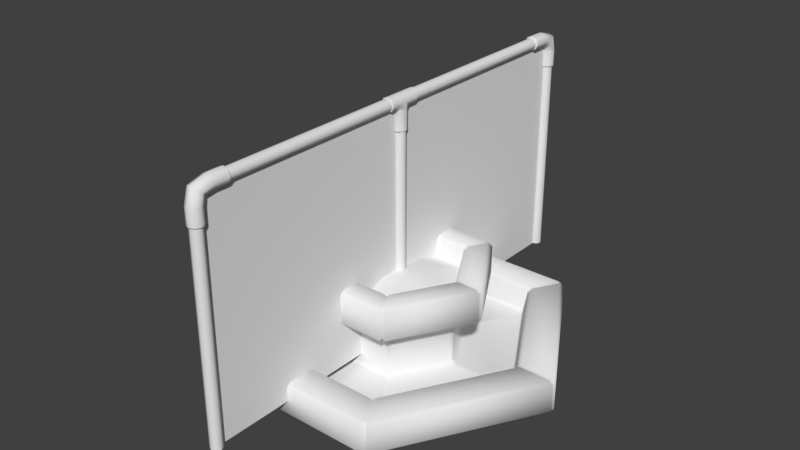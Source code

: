 # Source: fence.blend  (saved by Blender 2.79.0; exported with 4.5.12 LTS)
import bpy
from mathutils import Matrix  # noqa: F401  (used for matrix-valued properties, if any)

bpy.ops.wm.read_factory_settings(use_empty=True)
scene = bpy.context.scene
scene.name = 'Scene'

# ---- collections
col_collection_1 = bpy.data.collections.new('Collection 1'); scene.collection.children.link(col_collection_1)
col_collection_2 = bpy.data.collections.new('Collection 2'); scene.collection.children.link(col_collection_2)
col_collection_2.hide_render = True
col_collection_2.hide_viewport = True

# ---- materials (node trees are filled in below, after node groups)
mat_fencewire = bpy.data.materials.new('fencewire')
mat_fencewire.alpha_threshold = 0.0
mat_fencewire.use_transparent_shadow = False
mat_fencewire.roughness = 0.5
mat_fence = bpy.data.materials.new('fence')
mat_fence.alpha_threshold = 0.0
mat_fence.use_transparent_shadow = False
mat_fence.roughness = 0.5
mat_fountain = bpy.data.materials.new('fountain')
mat_fountain.alpha_threshold = 0.0
mat_fountain.use_transparent_shadow = False
mat_fountain.roughness = 0.5
mat_fountain.line_color = (0.0, 0.0, 0.0, 1.0)

# ---- material node trees

# ---- world
world_world = bpy.data.worlds.new('World'); scene.world = world_world
world_world.color = (0.05088, 0.05088, 0.05088)
world_world.use_sun_shadow = False
world_world.sun_shadow_jitter_overblur = 0.0
world_world.cycles.sampling_method = 'MANUAL'

# ---- meshes
me_cylinder_013 = bpy.data.meshes.new('Cylinder.013')
me_cylinder_013.from_pydata([(0.0, -8.0, -2.0), (-1.748e-07, 0.0, -2.0), (1.748e-07, -8.0, 2.0), (0.0, 0.0, 2.0), (-0.02823, 0.0, -2.0), (-0.02823, -8.0, -2.0), (-0.02823, 0.0, 2.0), (-0.02823, -8.0, 2.0)], [], [(0, 1, 3, 2), (4, 5, 7, 6)])
me_cylinder_013.polygons.foreach_set('use_smooth', [True] * 2)
_uv = me_cylinder_013.uv_layers.new(name='UVMap')
_uv.uv.foreach_set('vector', [0.7621, 0.7621, 0.04034, 0.7621, 0.04034, 0.04034, 0.7621, 0.04034, 0.7621, 0.7621, 0.04034, 0.7621, 0.04034, 0.04034, 0.7621, 0.04034])
me_cylinder_013.materials.append(mat_fencewire)
me_cylinder_013.use_remesh_preserve_volume = False
me_cylinder_013.use_remesh_preserve_attributes = False
me_cylinder_013.use_mirror_vertex_groups = False
me_cylinder_013.use_paint_bone_selection = False
me_cylinder_013.use_paint_mask = True
me_cylinder_013.update()
me_cylinder_002 = bpy.data.meshes.new('Cylinder.002')
me_cylinder_002.from_pydata([(0.0, 0.1, -2.0), (0.0, 0.1, 1.72), (0.07071, 0.07071, -2.0), (0.07071, 0.07071, 1.72), (0.1, -4.371e-09, -2.0), (0.1, -4.371e-09, 1.72), (0.07071, -0.07071, -2.0), (0.07071, -0.07071, 1.72), (-8.742e-09, -0.1, -2.0), (-8.742e-09, -0.1, 1.72), (-0.07071, -0.07071, -2.0), (-0.07071, -0.07071, 1.72), (-0.1, 1.192e-09, -2.0), (-0.1, 1.192e-09, 1.72), (-0.07071, 0.07071, -2.0), (-0.07071, 0.07071, 1.72), (4.663e-16, -7.656, 1.9), (-4.219e-16, -0.2913, 1.9), (0.07071, -7.656, 1.929), (0.07071, -0.2913, 1.929), (0.1, -7.656, 2.0), (0.1, -0.2913, 2.0), (0.07071, -7.656, 2.071), (0.07071, -0.2913, 2.071), (-8.742e-09, -7.656, 2.1), (-8.742e-09, -0.2913, 2.1), (-0.07071, -7.656, 2.071), (-0.07071, -0.2913, 2.071), (-0.1, -7.656, 2.0), (-0.1, -0.2913, 2.0), (-0.07071, -7.656, 1.929), (-0.07071, -0.2913, 1.929), (0.0, -7.9, -2.0), (0.0, -7.9, 1.644), (0.07071, -7.929, -2.0), (0.07071, -7.929, 1.644), (0.1, -8.0, -2.0), (0.1, -8.0, 1.644), (0.07071, -8.071, -2.0), (0.07071, -8.071, 1.644), (-8.742e-09, -8.1, -2.0), (-8.742e-09, -8.1, 1.644), (-0.07071, -8.071, -2.0), (-0.07071, -8.071, 1.644), (-0.1, -8.0, -2.0), (-0.1, -8.0, 1.644), (-0.07071, -7.929, -2.0), (-0.07071, -7.929, 1.644), (0.0, -3.9, -2.0), (0.0, -3.9, 2.0), (0.07071, -3.929, -2.0), (0.07071, -3.929, 2.0), (0.1, -4.0, -2.0), (0.1, -4.0, 2.0), (0.07071, -4.071, -2.0), (0.07071, -4.071, 2.0), (-8.742e-09, -4.1, -2.0), (-8.742e-09, -4.1, 2.0), (-0.07071, -4.071, -2.0), (-0.07071, -4.071, 2.0), (-0.1, -4.0, -2.0), (-0.1, -4.0, 2.0), (-0.07071, -3.929, -2.0), (-0.07071, -3.929, 2.0), (9.313e-10, -7.888, 1.48), (0.0, -7.873, 1.494), (1.071e-08, -7.464, 1.889), (2.943e-09, -7.478, 1.875), (0.07916, -7.921, 1.48), (0.08946, -7.911, 1.494), (0.07916, -7.464, 1.922), (0.08946, -7.478, 1.912), (0.112, -8.0, 1.48), (0.1265, -8.0, 1.494), (0.112, -7.464, 2.001), (0.1265, -7.478, 2.001), (0.07916, -8.079, 1.48), (0.08946, -8.089, 1.494), (0.07916, -7.464, 2.08), (0.08946, -7.478, 2.091), (-8.848e-09, -8.112, 1.48), (-1.106e-08, -8.127, 1.494), (-8.382e-09, -7.464, 2.113), (-8.118e-09, -7.478, 2.128), (-0.07916, -8.079, 1.48), (-0.08946, -8.089, 1.494), (-0.07916, -7.464, 2.08), (-0.08946, -7.478, 2.091), (-0.112, -8.0, 1.48), (-0.1265, -8.0, 1.494), (-0.112, -7.464, 2.001), (-0.1265, -7.478, 2.001), (-0.07916, -7.921, 1.48), (-0.08946, -7.911, 1.494), (-0.07916, -7.464, 1.922), (-0.08946, -7.478, 1.912), (5.429e-08, -0.112, 1.48), (5.532e-08, -0.1265, 1.494), (4.582e-08, -0.5358, 1.889), (5.369e-08, -0.5224, 1.875), (-0.07916, -0.07916, 1.48), (-0.08946, -0.08946, 1.494), (-0.07916, -0.5358, 1.922), (-0.08946, -0.5224, 1.912), (-0.112, 4.031e-08, 1.48), (-0.1265, 3.873e-08, 1.494), (-0.112, -0.5358, 2.001), (-0.1265, -0.5224, 2.001), (-0.07916, 0.07916, 1.48), (-0.08946, 0.08946, 1.494), (-0.07916, -0.5358, 2.08), (-0.08946, -0.5224, 2.091), (4.45e-08, 0.112, 1.48), (4.426e-08, 0.1265, 1.494), (4.534e-08, -0.5358, 2.113), (4.263e-08, -0.5224, 2.128), (0.07916, 0.07916, 1.48), (0.08946, 0.08946, 1.494), (0.07916, -0.5358, 2.08), (0.08946, -0.5224, 2.091), (0.112, 6.221e-08, 1.48), (0.1265, 5.381e-08, 1.494), (0.112, -0.5358, 2.001), (0.1265, -0.5224, 2.001), (0.07916, -0.07916, 1.48), (0.08946, -0.08946, 1.494), (0.07916, -0.5358, 1.922), (0.08946, -0.5224, 1.912), (3.235e-08, -0.1265, 1.756), (2.397e-08, -0.1364, 1.862), (3.072e-08, -0.2597, 1.875), (-0.08946, -0.2597, 1.912), (-0.08946, -0.1102, 1.888), (-0.08946, -0.08946, 1.756), (-0.1265, -0.2597, 2.001), (-0.1265, -0.04699, 1.952), (-0.1265, 1.576e-08, 1.756), (-0.08946, -0.2597, 2.091), (-0.08946, 0.01627, 2.015), (-0.08946, 0.08946, 1.756), (1.966e-08, -0.2597, 2.128), (3.748e-09, 0.04248, 2.041), (2.129e-08, 0.1265, 1.756), (0.08946, -0.2597, 2.091), (0.08946, 0.01627, 2.015), (0.08946, 0.08946, 1.756), (0.1265, -0.2597, 2.001), (0.1265, -0.04699, 1.952), (0.1265, 3.085e-08, 1.756), (0.08946, -0.2597, 1.912), (0.08946, -0.1102, 1.888), (0.08946, -0.08946, 1.756), (5.532e-08, -0.1265, 1.494), (5.369e-08, -0.5224, 1.875), (-0.08946, -0.08946, 1.494), (-0.08946, -0.5224, 1.912), (-0.1265, 3.873e-08, 1.494), (-0.1265, -0.5224, 2.001), (-0.08946, 0.08946, 1.494), (-0.08946, -0.5224, 2.091), (4.426e-08, 0.1265, 1.494), (4.263e-08, -0.5224, 2.128), (0.08946, 0.08946, 1.494), (0.08946, -0.5224, 2.091), (0.1265, 5.381e-08, 1.494), (0.1265, -0.5224, 2.001), (0.08946, -0.08946, 1.494), (0.08946, -0.5224, 1.912), (1.107e-09, -4.286, 1.899), (8.942e-17, -4.284, 1.881), (1.66e-09, -3.714, 1.899), (-3.664e-17, -3.716, 1.881), (0.07121, -4.286, 1.929), (0.08403, -4.284, 1.916), (0.07121, -3.714, 1.929), (0.08403, -3.716, 1.916), (0.1188, -4.284, 2.0), (0.1007, -4.286, 2.0), (0.1007, -3.714, 2.0), (0.1188, -3.716, 2.0), (0.08403, -4.284, 2.084), (0.07121, -4.286, 2.071), (0.07121, -3.714, 2.071), (0.08403, -3.716, 2.084), (-1.039e-08, -4.284, 2.119), (-6.64e-09, -4.286, 2.101), (-7.194e-09, -3.714, 2.101), (-1.039e-08, -3.716, 2.119), (-0.08403, -4.284, 2.084), (-0.07121, -4.286, 2.071), (-0.07121, -3.714, 2.071), (-0.08403, -3.716, 2.084), (-0.1188, -4.284, 2.0), (-0.1007, -4.286, 2.0), (-0.1007, -3.714, 2.0), (-0.1188, -3.716, 2.0), (-0.07121, -4.286, 1.929), (-0.08403, -4.284, 1.916), (-0.07121, -3.714, 1.929), (-0.08403, -3.716, 1.916), (1.107e-09, -3.888, 1.515), (-3.309e-24, -3.881, 1.532), (0.0674, -3.916, 1.515), (0.08403, -3.916, 1.532), (0.1021, -4.0, 1.515), (0.1188, -4.0, 1.532), (0.0674, -4.084, 1.515), (0.08403, -4.084, 1.532), (-3.32e-09, -4.112, 1.515), (-1.039e-08, -4.119, 1.532), (-0.0674, -4.084, 1.515), (-0.08403, -4.084, 1.532), (-0.1021, -4.0, 1.515), (-0.1188, -4.0, 1.532), (-0.0674, -3.916, 1.515), (-0.08403, -3.916, 1.532), (3.309e-24, -3.881, 1.87), (0.08403, -3.916, 1.87), (0.1188, -4.0, 1.87), (0.08403, -4.084, 1.87), (-1.039e-08, -4.119, 1.87), (-0.08403, -4.084, 1.87), (-0.1188, -4.0, 1.87), (-0.08403, -3.916, 1.87), (4.757e-17, -4.118, 1.881), (5.207e-18, -3.882, 1.881), (0.08403, -3.882, 1.915), (0.08403, -4.119, 1.915), (0.1188, -4.0, 2.0), (-0.1188, -4.0, 2.0), (-0.08403, -3.882, 1.915), (-0.08403, -4.119, 1.915), (8.942e-17, -4.284, 1.881), (-3.664e-17, -3.716, 1.881), (0.08403, -4.284, 1.916), (0.08403, -3.716, 1.916), (0.1188, -4.284, 2.0), (0.1188, -3.716, 2.0), (0.08403, -4.284, 2.084), (0.08403, -3.716, 2.084), (-1.039e-08, -4.284, 2.119), (-1.039e-08, -3.716, 2.119), (-0.08403, -4.284, 2.084), (-0.08403, -3.716, 2.084), (-0.1188, -4.284, 2.0), (-0.1188, -3.716, 2.0), (-0.08403, -4.284, 1.916), (-0.08403, -3.716, 1.916), (-3.309e-24, -3.881, 1.532), (0.08403, -3.916, 1.532), (0.1188, -4.0, 1.532), (0.08403, -4.084, 1.532), (-1.039e-08, -4.119, 1.532), (-0.08403, -4.084, 1.532), (-0.1188, -4.0, 1.532), (-0.08403, -3.916, 1.532), (0.0, -7.873, 1.756), (1.391e-17, -7.864, 1.862), (2.943e-09, -7.74, 1.875), (0.08946, -7.74, 1.912), (0.08946, -7.89, 1.888), (0.08946, -7.911, 1.756), (0.1265, -7.74, 2.001), (0.1265, -7.953, 1.952), (0.1265, -8.0, 1.756), (0.08946, -7.74, 2.091), (0.08946, -8.016, 2.015), (0.08946, -8.089, 1.756), (-8.118e-09, -7.74, 2.128), (-1.106e-08, -8.042, 2.041), (-1.106e-08, -8.127, 1.756), (-0.08946, -7.74, 2.091), (-0.08946, -8.016, 2.015), (-0.08946, -8.089, 1.756), (-0.1265, -7.74, 2.001), (-0.1265, -7.953, 1.952), (-0.1265, -8.0, 1.756), (-0.08946, -7.74, 1.912), (-0.08946, -7.89, 1.888), (-0.08946, -7.911, 1.756), (0.0, -7.873, 1.494), (2.943e-09, -7.478, 1.875), (0.08946, -7.911, 1.494), (0.08946, -7.478, 1.912), (0.1265, -8.0, 1.494), (0.1265, -7.478, 2.001), (0.08946, -8.089, 1.494), (0.08946, -7.478, 2.091), (-1.106e-08, -8.127, 1.494), (-8.118e-09, -7.478, 2.128), (-0.08946, -8.089, 1.494), (-0.08946, -7.478, 2.091), (-0.1265, -8.0, 1.494), (-0.1265, -7.478, 2.001), (-0.08946, -7.911, 1.494), (-0.08946, -7.478, 1.912)], [], [(0, 1, 3, 2), (2, 3, 5, 4), (4, 5, 7, 6), (6, 7, 9, 8), (8, 9, 11, 10), (10, 11, 13, 12), (12, 13, 15, 14), (14, 15, 1, 0), (16, 17, 19, 18), (18, 19, 21, 20), (20, 21, 23, 22), (22, 23, 25, 24), (24, 25, 27, 26), (26, 27, 29, 28), (28, 29, 31, 30), (30, 31, 17, 16), (32, 33, 35, 34), (34, 35, 37, 36), (36, 37, 39, 38), (38, 39, 41, 40), (40, 41, 43, 42), (42, 43, 45, 44), (44, 45, 47, 46), (46, 47, 33, 32), (48, 49, 51, 50), (50, 51, 53, 52), (52, 53, 55, 54), (54, 55, 57, 56), (56, 57, 59, 58), (58, 59, 61, 60), (60, 61, 63, 62), (62, 63, 49, 48), (66, 94, 90, 86, 82, 78, 74, 70), (68, 64, 65, 69), (66, 70, 71, 67), (72, 68, 69, 73), (70, 74, 75, 71), (76, 72, 73, 77), (74, 78, 79, 75), (80, 76, 77, 81), (78, 82, 83, 79), (84, 80, 81, 85), (82, 86, 87, 83), (88, 84, 85, 89), (86, 90, 91, 87), (92, 88, 89, 93), (90, 94, 95, 91), (64, 92, 93, 65), (94, 66, 67, 95), (68, 72, 76, 80, 84, 88, 92, 64), (98, 126, 122, 118, 114, 110, 106, 102), (100, 96, 97, 101), (98, 102, 103, 99), (104, 100, 101, 105), (102, 106, 107, 103), (108, 104, 105, 109), (106, 110, 111, 107), (112, 108, 109, 113), (110, 114, 115, 111), (116, 112, 113, 117), (114, 118, 119, 115), (120, 116, 117, 121), (118, 122, 123, 119), (124, 120, 121, 125), (122, 126, 127, 123), (96, 124, 125, 97), (126, 98, 99, 127), (100, 104, 108, 112, 116, 120, 124, 96), (156, 136, 139, 158), (158, 139, 142, 160), (160, 142, 145, 162), (162, 145, 148, 164), (164, 148, 151, 166), (130, 153, 155, 131), (152, 128, 133, 154), (151, 150, 129, 128), (150, 149, 130, 129), (146, 165, 167, 149), (148, 147, 150, 151), (147, 146, 149, 150), (143, 163, 165, 146), (145, 144, 147, 148), (144, 143, 146, 147), (140, 161, 163, 143), (142, 141, 144, 145), (141, 140, 143, 144), (137, 159, 161, 140), (139, 138, 141, 142), (138, 137, 140, 141), (134, 157, 159, 137), (136, 135, 138, 139), (135, 134, 137, 138), (131, 155, 157, 134), (133, 132, 135, 136), (132, 131, 134, 135), (149, 167, 153, 130), (128, 129, 132, 133), (129, 130, 131, 132), (154, 133, 136, 156), (166, 151, 128, 152), (170, 198, 194, 190, 186, 182, 178, 174), (202, 204, 206, 208, 210, 212, 214, 200), (172, 168, 169, 173), (170, 174, 175, 171), (177, 172, 173, 176), (174, 178, 179, 175), (181, 177, 176, 180), (178, 182, 183, 179), (185, 181, 180, 184), (182, 186, 187, 183), (189, 185, 184, 188), (186, 190, 191, 187), (193, 189, 188, 192), (190, 194, 195, 191), (196, 193, 192, 197), (194, 198, 199, 195), (168, 196, 197, 169), (198, 170, 171, 199), (202, 200, 201, 203), (204, 202, 203, 205), (206, 204, 205, 207), (208, 206, 207, 209), (210, 208, 209, 211), (212, 210, 211, 213), (214, 212, 213, 215), (200, 214, 215, 201), (172, 177, 181, 185, 189, 193, 196, 168), (239, 238, 236, 228, 237), (238, 239, 241, 240), (222, 229, 230, 223), (216, 225, 226, 217), (225, 233, 235, 226), (255, 223, 216, 248), (250, 218, 219, 251), (251, 219, 220, 252), (252, 220, 221, 253), (253, 221, 222, 254), (254, 222, 223, 255), (249, 217, 218, 250), (232, 224, 227, 234), (221, 231, 229, 222), (229, 245, 247, 230), (218, 228, 227, 219), (244, 229, 231, 246), (242, 243, 245, 229, 244), (240, 241, 243, 242), (220, 224, 231, 221), (223, 230, 225, 216), (226, 235, 237, 228), (217, 226, 228, 218), (230, 247, 233, 225), (219, 227, 224, 220), (246, 231, 224, 232), (234, 227, 228, 236), (248, 216, 217, 249), (284, 264, 267, 286), (286, 267, 270, 288), (288, 270, 273, 290), (290, 273, 276, 292), (292, 276, 279, 294), (258, 281, 283, 259), (280, 256, 261, 282), (279, 278, 257, 256), (278, 277, 258, 257), (274, 293, 295, 277), (276, 275, 278, 279), (275, 274, 277, 278), (271, 291, 293, 274), (273, 272, 275, 276), (272, 271, 274, 275), (268, 289, 291, 271), (270, 269, 272, 273), (269, 268, 271, 272), (265, 287, 289, 268), (267, 266, 269, 270), (266, 265, 268, 269), (262, 285, 287, 265), (264, 263, 266, 267), (263, 262, 265, 266), (259, 283, 285, 262), (261, 260, 263, 264), (260, 259, 262, 263), (277, 295, 281, 258), (256, 257, 260, 261), (257, 258, 259, 260), (282, 261, 264, 284), (294, 279, 256, 280)])
me_cylinder_002.polygons.foreach_set('use_smooth', [True] * 187)
_uv = me_cylinder_002.uv_layers.new(name='UVMap')
_uv.uv.foreach_set('vector', [0.9141, 0.4331, 0.9141, 0.04834, 0.9236, 0.04834, 0.9236, 0.4331, 0.9236, 0.4331, 0.9236, 0.04834, 0.9331, 0.04834, 0.9331, 0.4331, 0.9331, 0.4331, 0.9331, 0.04834, 0.9427, 0.04834, 0.9427, 0.4331, 0.9427, 0.4331, 0.9427, 0.04834, 0.9522, 0.04834, 0.9522, 0.4331, 0.9522, 0.4331, 0.9522, 0.04834, 0.9617, 0.04834, 0.9617, 0.4331, 0.9617, 0.4331, 0.9617, 0.04834, 0.9712, 0.04834, 0.9712, 0.4331, 0.9712, 0.4331, 0.9712, 0.04834, 0.9807, 0.04834, 0.9807, 0.4331, 0.9807, 0.4331, 0.9807, 0.04834, 0.9902, 0.04834, 0.9902, 0.4331, 0.8128, 0.8039, 0.8128, 0.08954, 0.8229, 0.08954, 0.8229, 0.8039, 0.8229, 0.8039, 0.8229, 0.08954, 0.8331, 0.08954, 0.8331, 0.8039, 0.8331, 0.8039, 0.8331, 0.08954, 0.8432, 0.08954, 0.8432, 0.8039, 0.8432, 0.8039, 0.8432, 0.08954, 0.8534, 0.08954, 0.8534, 0.8039, 0.8534, 0.8039, 0.8534, 0.08954, 0.8635, 0.08954, 0.8635, 0.8039, 0.8635, 0.8039, 0.8635, 0.08954, 0.8737, 0.08954, 0.8737, 0.8039, 0.8737, 0.8039, 0.8737, 0.08954, 0.8838, 0.08954, 0.8838, 0.8039, 0.8838, 0.8039, 0.8838, 0.08954, 0.894, 0.08954, 0.894, 0.8039, 0.4049, 0.9818, 0.07165, 0.9818, 0.07165, 0.9736, 0.4049, 0.9736, 0.4049, 0.9736, 0.07165, 0.9736, 0.07165, 0.9654, 0.4049, 0.9654, 0.4049, 0.9654, 0.07165, 0.9654, 0.07165, 0.9571, 0.4049, 0.9571, 0.4049, 0.9571, 0.07165, 0.9571, 0.07165, 0.9489, 0.4049, 0.9489, 0.4049, 0.9489, 0.07165, 0.9489, 0.07165, 0.9406, 0.4049, 0.9406, 0.4049, 0.9406, 0.07165, 0.9406, 0.07165, 0.9324, 0.4049, 0.9324, 0.4049, 0.9324, 0.07165, 0.9324, 0.07165, 0.9242, 0.4049, 0.9242, 0.4049, 0.9242, 0.07165, 0.9242, 0.07165, 0.9159, 0.4049, 0.9159, 0.4242, 0.8865, 0.07506, 0.8865, 0.07506, 0.8779, 0.4242, 0.8779, 0.4242, 0.8779, 0.07506, 0.8779, 0.07506, 0.8692, 0.4242, 0.8692, 0.4242, 0.8692, 0.07506, 0.8692, 0.07506, 0.8606, 0.4242, 0.8606, 0.4242, 0.8606, 0.07506, 0.8606, 0.07506, 0.852, 0.4242, 0.852, 0.4242, 0.852, 0.07506, 0.852, 0.07506, 0.8433, 0.4242, 0.8433, 0.4242, 0.8433, 0.07506, 0.8433, 0.07506, 0.8347, 0.4242, 0.8347, 0.4242, 0.8347, 0.07506, 0.8347, 0.07506, 0.8261, 0.4242, 0.8261, 0.4242, 0.8261, 0.07506, 0.8261, 0.07506, 0.8174, 0.4242, 0.8174, 0.825, 0.9232, 0.8149, 0.9232, 0.8077, 0.916, 0.8077, 0.9059, 0.8149, 0.8987, 0.825, 0.8987, 0.8322, 0.9059, 0.8322, 0.916, 0.7503, 0.8506, 0.7503, 0.8595, 0.7489, 0.86, 0.7489, 0.85, 0.825, 0.9232, 0.8322, 0.916, 0.8338, 0.9167, 0.8257, 0.9248, 0.7566, 0.8443, 0.7503, 0.8506, 0.7489, 0.85, 0.756, 0.8429, 0.8322, 0.916, 0.8322, 0.9059, 0.8338, 0.9052, 0.8338, 0.9167, 0.7655, 0.8443, 0.7566, 0.8443, 0.756, 0.8429, 0.766, 0.8429, 0.8322, 0.9059, 0.825, 0.8987, 0.8257, 0.8971, 0.8338, 0.9052, 0.7717, 0.8506, 0.7655, 0.8443, 0.766, 0.8429, 0.7731, 0.85, 0.825, 0.8987, 0.8149, 0.8987, 0.8142, 0.8971, 0.8257, 0.8971, 0.7717, 0.8595, 0.7717, 0.8506, 0.7731, 0.85, 0.7731, 0.86, 0.8149, 0.8987, 0.8077, 0.9059, 0.8061, 0.9052, 0.8142, 0.8971, 0.7655, 0.8657, 0.7717, 0.8595, 0.7731, 0.86, 0.766, 0.8671, 0.8077, 0.9059, 0.8077, 0.916, 0.8061, 0.9167, 0.8061, 0.9052, 0.7566, 0.8657, 0.7655, 0.8657, 0.766, 0.8671, 0.756, 0.8671, 0.8077, 0.916, 0.8149, 0.9232, 0.8142, 0.9248, 0.8061, 0.9167, 0.7503, 0.8595, 0.7566, 0.8657, 0.756, 0.8671, 0.7489, 0.86, 0.8149, 0.9232, 0.825, 0.9232, 0.8257, 0.9248, 0.8142, 0.9248, 0.7503, 0.8506, 0.7566, 0.8443, 0.7655, 0.8443, 0.7717, 0.8506, 0.7717, 0.8595, 0.7655, 0.8657, 0.7566, 0.8657, 0.7503, 0.8595, 0.7717, 0.8945, 0.7655, 0.9008, 0.7566, 0.9008, 0.7503, 0.8945, 0.7503, 0.8857, 0.7566, 0.8794, 0.7655, 0.8794, 0.7717, 0.8857, 0.7717, 0.8244, 0.7717, 0.8155, 0.7731, 0.8149, 0.7731, 0.8249, 0.7717, 0.8945, 0.7717, 0.8857, 0.7731, 0.8851, 0.7731, 0.8951, 0.7655, 0.8306, 0.7717, 0.8244, 0.7731, 0.8249, 0.766, 0.832, 0.7717, 0.8857, 0.7655, 0.8794, 0.766, 0.878, 0.7731, 0.8851, 0.7566, 0.8306, 0.7655, 0.8306, 0.766, 0.832, 0.756, 0.832, 0.7655, 0.8794, 0.7566, 0.8794, 0.756, 0.878, 0.766, 0.878, 0.7503, 0.8244, 0.7566, 0.8306, 0.756, 0.832, 0.7489, 0.8249, 0.7566, 0.8794, 0.7503, 0.8857, 0.7489, 0.8851, 0.756, 0.878, 0.7503, 0.8155, 0.7503, 0.8244, 0.7489, 0.8249, 0.7489, 0.8149, 0.7503, 0.8857, 0.7503, 0.8945, 0.7489, 0.8951, 0.7489, 0.8851, 0.7566, 0.8092, 0.7503, 0.8155, 0.7489, 0.8149, 0.756, 0.8078, 0.7503, 0.8945, 0.7566, 0.9008, 0.756, 0.9022, 0.7489, 0.8951, 0.7655, 0.8092, 0.7566, 0.8092, 0.756, 0.8078, 0.766, 0.8078, 0.7566, 0.9008, 0.7655, 0.9008, 0.766, 0.9022, 0.756, 0.9022, 0.7717, 0.8155, 0.7655, 0.8092, 0.766, 0.8078, 0.7731, 0.8149, 0.7655, 0.9008, 0.7717, 0.8945, 0.7731, 0.8951, 0.766, 0.9022, 0.7717, 0.8244, 0.7655, 0.8306, 0.7566, 0.8306, 0.7503, 0.8244, 0.7503, 0.8155, 0.7566, 0.8092, 0.7655, 0.8092, 0.7717, 0.8155, 0.539, 0.9035, 0.539, 0.8832, 0.5497, 0.8832, 0.5497, 0.9035, 0.5497, 0.9035, 0.5497, 0.8832, 0.5603, 0.8832, 0.5603, 0.9035, 0.5603, 0.9035, 0.5603, 0.8832, 0.571, 0.8832, 0.571, 0.9035, 0.571, 0.9035, 0.571, 0.8832, 0.5816, 0.8832, 0.5816, 0.9035, 0.5816, 0.9035, 0.5816, 0.8832, 0.5922, 0.8832, 0.5922, 0.9035, 0.5178, 0.8407, 0.5178, 0.8204, 0.5284, 0.8204, 0.5284, 0.8407, 0.5178, 0.9035, 0.5178, 0.8832, 0.5284, 0.8832, 0.5284, 0.9035, 0.5922, 0.8832, 0.5922, 0.862, 0.6029, 0.862, 0.6029, 0.8832, 0.5922, 0.862, 0.5922, 0.8407, 0.6029, 0.8407, 0.6029, 0.862, 0.5816, 0.8407, 0.5816, 0.8204, 0.5922, 0.8204, 0.5922, 0.8407, 0.5816, 0.8832, 0.5816, 0.862, 0.5922, 0.862, 0.5922, 0.8832, 0.5816, 0.862, 0.5816, 0.8407, 0.5922, 0.8407, 0.5922, 0.862, 0.571, 0.8407, 0.571, 0.8204, 0.5816, 0.8204, 0.5816, 0.8407, 0.571, 0.8832, 0.571, 0.862, 0.5816, 0.862, 0.5816, 0.8832, 0.571, 0.862, 0.571, 0.8407, 0.5816, 0.8407, 0.5816, 0.862, 0.5603, 0.8407, 0.5603, 0.8204, 0.571, 0.8204, 0.571, 0.8407, 0.5603, 0.8832, 0.5603, 0.862, 0.571, 0.862, 0.571, 0.8832, 0.5603, 0.862, 0.5603, 0.8407, 0.571, 0.8407, 0.571, 0.862, 0.5497, 0.8407, 0.5497, 0.8204, 0.5603, 0.8204, 0.5603, 0.8407, 0.5497, 0.8832, 0.5497, 0.862, 0.5603, 0.862, 0.5603, 0.8832, 0.5497, 0.862, 0.5497, 0.8407, 0.5603, 0.8407, 0.5603, 0.862, 0.539, 0.8407, 0.539, 0.8204, 0.5497, 0.8204, 0.5497, 0.8407, 0.539, 0.8832, 0.539, 0.862, 0.5497, 0.862, 0.5497, 0.8832, 0.539, 0.862, 0.539, 0.8407, 0.5497, 0.8407, 0.5497, 0.862, 0.5284, 0.8407, 0.5284, 0.8204, 0.539, 0.8204, 0.539, 0.8407, 0.5284, 0.8832, 0.5284, 0.862, 0.539, 0.862, 0.539, 0.8832, 0.5284, 0.862, 0.5284, 0.8407, 0.539, 0.8407, 0.539, 0.862, 0.5922, 0.8407, 0.5922, 0.8204, 0.6029, 0.8204, 0.6029, 0.8407, 0.5178, 0.8832, 0.5178, 0.862, 0.5284, 0.862, 0.5284, 0.8832, 0.5178, 0.862, 0.5178, 0.8407, 0.5284, 0.8407, 0.5284, 0.862, 0.5284, 0.9035, 0.5284, 0.8832, 0.539, 0.8832, 0.539, 0.9035, 0.5922, 0.9035, 0.5922, 0.8832, 0.6029, 0.8832, 0.6029, 0.9035, 0.9228, 0.9194, 0.9147, 0.9192, 0.9089, 0.9134, 0.9089, 0.9052, 0.9146, 0.8994, 0.9227, 0.8995, 0.9284, 0.9055, 0.9285, 0.9137, 0.8433, 0.9173, 0.8432, 0.9065, 0.8506, 0.8986, 0.8592, 0.8983, 0.8653, 0.9044, 0.8654, 0.9152, 0.858, 0.9231, 0.8494, 0.9233, 0.8771, 0.9134, 0.8829, 0.9192, 0.8818, 0.9217, 0.8746, 0.9146, 0.9228, 0.9194, 0.9285, 0.9137, 0.9311, 0.9148, 0.9238, 0.9219, 0.8771, 0.9053, 0.8771, 0.9134, 0.8746, 0.9146, 0.8745, 0.9043, 0.9285, 0.9137, 0.9284, 0.9055, 0.9311, 0.9044, 0.9311, 0.9148, 0.883, 0.8996, 0.8771, 0.9053, 0.8745, 0.9043, 0.8819, 0.8971, 0.9284, 0.9055, 0.9227, 0.8995, 0.9238, 0.8969, 0.9311, 0.9044, 0.8912, 0.8995, 0.883, 0.8996, 0.8819, 0.8971, 0.8922, 0.8968, 0.9227, 0.8995, 0.9146, 0.8994, 0.9135, 0.8968, 0.9238, 0.8969, 0.8969, 0.9052, 0.8912, 0.8995, 0.8922, 0.8968, 0.8996, 0.904, 0.9146, 0.8994, 0.9089, 0.9052, 0.9063, 0.9042, 0.9135, 0.8968, 0.8968, 0.9133, 0.8969, 0.9052, 0.8996, 0.904, 0.8996, 0.9145, 0.9089, 0.9052, 0.9089, 0.9134, 0.9063, 0.9145, 0.9063, 0.9042, 0.891, 0.9192, 0.8968, 0.9133, 0.8996, 0.9145, 0.8921, 0.9218, 0.9089, 0.9134, 0.9147, 0.9192, 0.9136, 0.9218, 0.9063, 0.9145, 0.8829, 0.9192, 0.891, 0.9192, 0.8921, 0.9218, 0.8818, 0.9217, 0.9147, 0.9192, 0.9228, 0.9194, 0.9238, 0.9219, 0.9136, 0.9218, 0.8433, 0.9173, 0.8494, 0.9233, 0.8489, 0.9245, 0.841, 0.9167, 0.8432, 0.9065, 0.8433, 0.9173, 0.841, 0.9167, 0.841, 0.9056, 0.8506, 0.8986, 0.8432, 0.9065, 0.841, 0.9056, 0.8486, 0.8975, 0.8592, 0.8983, 0.8506, 0.8986, 0.8486, 0.8975, 0.8597, 0.8971, 0.8653, 0.9044, 0.8592, 0.8983, 0.8597, 0.8971, 0.8676, 0.9049, 0.8654, 0.9152, 0.8653, 0.9044, 0.8676, 0.9049, 0.8676, 0.916, 0.858, 0.9231, 0.8654, 0.9152, 0.8676, 0.916, 0.86, 0.9242, 0.8494, 0.9233, 0.858, 0.9231, 0.86, 0.9242, 0.8489, 0.9245, 0.8771, 0.9134, 0.8771, 0.9053, 0.883, 0.8996, 0.8912, 0.8995, 0.8969, 0.9052, 0.8968, 0.9133, 0.891, 0.9192, 0.8829, 0.9192, 0.9703, 0.4933, 0.9703, 0.5847, 0.9617, 0.5848, 0.9617, 0.5393, 0.9617, 0.4933, 0.9703, 0.5847, 0.9703, 0.4933, 0.9789, 0.4932, 0.9789, 0.5847, 0.9498, 0.6543, 0.9617, 0.6543, 0.953, 0.6734, 0.949, 0.6677, 0.9439, 0.52, 0.9444, 0.5198, 0.9528, 0.52, 0.9488, 0.5258, 0.9444, 0.5198, 0.9449, 0.4934, 0.9534, 0.4934, 0.9528, 0.52, 0.9176, 0.6672, 0.949, 0.6677, 0.9441, 0.6734, 0.9145, 0.6726, 0.9189, 0.5397, 0.9497, 0.5394, 0.949, 0.5528, 0.9175, 0.5526, 0.9175, 0.5526, 0.949, 0.5528, 0.9441, 0.5586, 0.9144, 0.558, 0.9129, 0.6357, 0.9439, 0.6349, 0.9488, 0.6407, 0.9166, 0.6414, 0.9166, 0.6414, 0.9488, 0.6407, 0.9498, 0.6543, 0.9189, 0.6543, 0.9189, 0.6543, 0.9498, 0.6543, 0.949, 0.6677, 0.9176, 0.6672, 0.9166, 0.5267, 0.9488, 0.5258, 0.9497, 0.5394, 0.9189, 0.5397, 0.9454, 0.5849, 0.9445, 0.5588, 0.953, 0.5585, 0.9535, 0.5849, 0.9488, 0.6407, 0.9529, 0.6349, 0.9617, 0.6543, 0.9498, 0.6543, 0.9617, 0.6543, 0.9618, 0.6998, 0.9536, 0.6998, 0.953, 0.6734, 0.9497, 0.5394, 0.9617, 0.5393, 0.953, 0.5585, 0.949, 0.5528, 0.9617, 0.6083, 0.9617, 0.6543, 0.9529, 0.6349, 0.9535, 0.6083, 0.9703, 0.6083, 0.9703, 0.6998, 0.9618, 0.6998, 0.9617, 0.6543, 0.9617, 0.6083, 0.979, 0.6083, 0.979, 0.6998, 0.9703, 0.6998, 0.9703, 0.6083, 0.9439, 0.6349, 0.9444, 0.6347, 0.9529, 0.6349, 0.9488, 0.6407, 0.949, 0.6677, 0.953, 0.6734, 0.9446, 0.6736, 0.9441, 0.6734, 0.9528, 0.52, 0.9534, 0.4934, 0.9617, 0.4933, 0.9617, 0.5393, 0.9488, 0.5258, 0.9528, 0.52, 0.9617, 0.5393, 0.9497, 0.5394, 0.953, 0.6734, 0.9536, 0.6998, 0.9451, 0.6998, 0.9446, 0.6736, 0.949, 0.5528, 0.953, 0.5585, 0.9445, 0.5588, 0.9441, 0.5586, 0.9535, 0.6083, 0.9529, 0.6349, 0.9444, 0.6347, 0.9452, 0.6083, 0.9535, 0.5849, 0.953, 0.5585, 0.9617, 0.5393, 0.9617, 0.5848, 0.9129, 0.5211, 0.9439, 0.52, 0.9488, 0.5258, 0.9166, 0.5267, 0.6611, 0.9035, 0.6611, 0.8832, 0.6718, 0.8832, 0.6718, 0.9035, 0.6718, 0.9035, 0.6718, 0.8832, 0.6824, 0.8832, 0.6824, 0.9035, 0.6824, 0.9035, 0.6824, 0.8832, 0.6931, 0.8832, 0.6931, 0.9035, 0.6931, 0.9035, 0.6931, 0.8832, 0.7037, 0.8832, 0.7037, 0.9035, 0.7037, 0.9035, 0.7037, 0.8832, 0.7143, 0.8832, 0.7143, 0.9035, 0.6399, 0.8407, 0.6399, 0.8204, 0.6505, 0.8204, 0.6505, 0.8407, 0.6399, 0.9035, 0.6399, 0.8832, 0.6505, 0.8832, 0.6505, 0.9035, 0.7143, 0.8832, 0.7143, 0.862, 0.725, 0.862, 0.725, 0.8832, 0.7143, 0.862, 0.7143, 0.8407, 0.725, 0.8407, 0.725, 0.862, 0.7037, 0.8407, 0.7037, 0.8204, 0.7143, 0.8204, 0.7143, 0.8407, 0.7037, 0.8832, 0.7037, 0.862, 0.7143, 0.862, 0.7143, 0.8832, 0.7037, 0.862, 0.7037, 0.8407, 0.7143, 0.8407, 0.7143, 0.862, 0.6931, 0.8407, 0.6931, 0.8204, 0.7037, 0.8204, 0.7037, 0.8407, 0.6931, 0.8832, 0.6931, 0.862, 0.7037, 0.862, 0.7037, 0.8832, 0.6931, 0.862, 0.6931, 0.8407, 0.7037, 0.8407, 0.7037, 0.862, 0.6824, 0.8407, 0.6824, 0.8204, 0.6931, 0.8204, 0.6931, 0.8407, 0.6824, 0.8832, 0.6824, 0.862, 0.6931, 0.862, 0.6931, 0.8832, 0.6824, 0.862, 0.6824, 0.8407, 0.6931, 0.8407, 0.6931, 0.862, 0.6718, 0.8407, 0.6718, 0.8204, 0.6824, 0.8204, 0.6824, 0.8407, 0.6718, 0.8832, 0.6718, 0.862, 0.6824, 0.862, 0.6824, 0.8832, 0.6718, 0.862, 0.6718, 0.8407, 0.6824, 0.8407, 0.6824, 0.862, 0.6611, 0.8407, 0.6611, 0.8204, 0.6718, 0.8204, 0.6718, 0.8407, 0.6611, 0.8832, 0.6611, 0.862, 0.6718, 0.862, 0.6718, 0.8832, 0.6611, 0.862, 0.6611, 0.8407, 0.6718, 0.8407, 0.6718, 0.862, 0.6505, 0.8407, 0.6505, 0.8204, 0.6611, 0.8204, 0.6611, 0.8407, 0.6505, 0.8832, 0.6505, 0.862, 0.6611, 0.862, 0.6611, 0.8832, 0.6505, 0.862, 0.6505, 0.8407, 0.6611, 0.8407, 0.6611, 0.862, 0.7143, 0.8407, 0.7143, 0.8204, 0.725, 0.8204, 0.725, 0.8407, 0.6399, 0.8832, 0.6399, 0.862, 0.6505, 0.862, 0.6505, 0.8832, 0.6399, 0.862, 0.6399, 0.8407, 0.6505, 0.8407, 0.6505, 0.862, 0.6505, 0.9035, 0.6505, 0.8832, 0.6611, 0.8832, 0.6611, 0.9035, 0.7143, 0.9035, 0.7143, 0.8832, 0.725, 0.8832, 0.725, 0.9035])
me_cylinder_002.materials.append(mat_fence)
me_cylinder_002.use_remesh_preserve_volume = False
me_cylinder_002.use_remesh_preserve_attributes = False
me_cylinder_002.use_mirror_vertex_groups = False
me_cylinder_002.use_paint_bone_selection = False
me_cylinder_002.use_paint_mask = True
me_cylinder_002.update()
me_cylinder = bpy.data.meshes.new('Cylinder')
me_cylinder.from_pydata([(0.4373, 0.2525, 1.147), (8.803e-08, 0.5049, 1.147), (0.4373, -0.2525, 1.147), (-8.961e-08, -0.5049, 1.147), (-0.4373, -0.2525, 1.147), (-0.4373, 0.2525, 1.147), (0.9169, 0.5706, 0.7155), (0.9526, 0.5087, 0.7155), (-0.03573, 1.079, 0.7155), (0.03573, 1.079, 0.7155), (0.9526, -0.5087, 0.7155), (0.9169, -0.5706, 0.7155), (0.03573, -1.079, 0.7155), (-0.03573, -1.079, 0.7155), (-0.9169, -0.5706, 0.7155), (-0.9526, -0.5087, 0.7155), (-0.9526, 0.5087, 0.7155), (-0.9169, 0.5706, 0.7155), (-0.03573, 2.903, -0.3), (0.03573, 2.903, -0.3), (-0.03573, 2.979, -0.2336), (0.03573, 2.979, -0.2336), (0.03573, 2.372, 0.3), (-0.03573, 2.372, 0.3), (-0.03573, 2.295, 0.2336), (0.03573, 2.295, 0.2336), (2.496, 1.482, -0.3), (2.532, 1.42, -0.3), (2.562, 1.521, -0.2336), (2.598, 1.459, -0.2336), (1.97, 1.178, 0.2336), (2.005, 1.117, 0.2336), (2.072, 1.155, 0.3), (2.036, 1.217, 0.3), (2.532, -1.42, -0.3), (2.496, -1.482, -0.3), (2.598, -1.459, -0.2336), (2.562, -1.521, -0.2336), (2.005, -1.117, 0.2336), (1.97, -1.178, 0.2336), (2.036, -1.217, 0.3), (2.072, -1.155, 0.3), (0.03573, -2.903, -0.3), (-0.03573, -2.903, -0.3), (0.03573, -2.979, -0.2336), (-0.03573, -2.979, -0.2336), (0.03573, -2.295, 0.2336), (-0.03573, -2.295, 0.2336), (-0.03573, -2.372, 0.3), (0.03573, -2.372, 0.3), (-2.496, -1.482, -0.3), (-2.532, -1.42, -0.3), (-2.562, -1.521, -0.2336), (-2.598, -1.459, -0.2336), (-1.97, -1.178, 0.2336), (-2.005, -1.117, 0.2336), (-2.072, -1.155, 0.3), (-2.036, -1.217, 0.3), (-2.532, 1.42, -0.3), (-2.496, 1.482, -0.3), (-2.598, 1.459, -0.2336), (-2.562, 1.521, -0.2336), (-2.005, 1.117, 0.2336), (-1.97, 1.178, 0.2336), (-2.036, 1.217, 0.3), (-2.072, 1.155, 0.3), (2.496, 1.482, 0.3), (2.532, 1.42, 0.3), (2.598, 1.459, 0.2336), (2.562, 1.521, 0.2336), (0.03573, 2.979, 0.2336), (-0.03573, 2.979, 0.2336), (-0.03573, 2.903, 0.3), (0.03573, 2.903, 0.3), (2.532, -1.42, 0.3), (2.496, -1.482, 0.3), (2.562, -1.521, 0.2336), (2.598, -1.459, 0.2336), (0.03573, -2.903, 0.3), (-0.03573, -2.903, 0.3), (-0.03573, -2.979, 0.2336), (0.03573, -2.979, 0.2336), (-2.496, -1.482, 0.3), (-2.532, -1.42, 0.3), (-2.598, -1.459, 0.2336), (-2.562, -1.521, 0.2336), (-2.532, 1.42, 0.3), (-2.496, 1.482, 0.3), (-2.562, 1.521, 0.2336), (-2.598, 1.459, 0.2336), (0.9169, 0.5706, -0.1346), (0.9526, 0.5087, -0.1346), (1.019, 0.5471, -0.201), (0.9833, 0.609, -0.201), (0.03573, 1.156, -0.201), (-0.03573, 1.156, -0.201), (-0.03573, 1.079, -0.1346), (0.03573, 1.079, -0.1346), (0.9526, -0.5087, -0.1346), (0.9169, -0.5706, -0.1346), (0.9833, -0.609, -0.201), (1.019, -0.5471, -0.201), (0.03573, -1.079, -0.1346), (-0.03573, -1.079, -0.1346), (-0.03573, -1.156, -0.201), (0.03573, -1.156, -0.201), (-0.9169, -0.5706, -0.1346), (-0.9526, -0.5087, -0.1346), (-1.019, -0.5471, -0.201), (-0.9833, -0.609, -0.201), (-0.9526, 0.5087, -0.1346), (-0.9169, 0.5706, -0.1346), (-0.9833, 0.609, -0.201), (-1.019, 0.5471, -0.201), (1.903, 1.14, -0.201), (1.939, 1.078, -0.201), (2.005, 1.117, -0.1346), (1.97, 1.178, -0.1346), (0.03573, 2.295, -0.1346), (-0.03573, 2.295, -0.1346), (-0.03573, 2.218, -0.201), (0.03573, 2.218, -0.201), (1.939, -1.078, -0.201), (1.903, -1.14, -0.201), (1.97, -1.178, -0.1346), (2.005, -1.117, -0.1346), (0.03573, -2.218, -0.201), (-0.03573, -2.218, -0.201), (-0.03573, -2.295, -0.1346), (0.03573, -2.295, -0.1346), (-1.903, -1.14, -0.201), (-1.939, -1.078, -0.201), (-2.005, -1.117, -0.1346), (-1.97, -1.178, -0.1346), (-1.939, 1.078, -0.201), (-1.903, 1.14, -0.201), (-1.97, 1.178, -0.1346), (-2.005, 1.117, -0.1346), (1.363, 0.8279, 0.7819), (1.398, 0.766, 0.7819), (1.332, 0.7277, 0.7155), (1.296, 0.7895, 0.7155), (0.03573, 1.517, 0.7155), (-0.03573, 1.517, 0.7155), (-0.03573, 1.594, 0.7819), (0.03573, 1.594, 0.7819), (1.398, -0.766, 0.7819), (1.363, -0.8279, 0.7819), (1.296, -0.7895, 0.7155), (1.332, -0.7277, 0.7155), (0.03573, -1.594, 0.7819), (-0.03573, -1.594, 0.7819), (-0.03573, -1.517, 0.7155), (0.03573, -1.517, 0.7155), (-1.363, -0.8279, 0.7819), (-1.398, -0.766, 0.7819), (-1.332, -0.7277, 0.7155), (-1.296, -0.7895, 0.7155), (-1.398, 0.766, 0.7819), (-1.363, 0.8279, 0.7819), (-1.296, 0.7895, 0.7155), (-1.332, 0.7277, 0.7155), (0.9237, 0.5746, 1.265), (0.9595, 0.5127, 1.265), (1.026, 0.5511, 1.332), (0.9902, 0.6129, 1.332), (0.03573, 1.164, 1.332), (-0.03573, 1.164, 1.332), (-0.03573, 1.087, 1.265), (0.03573, 1.087, 1.265), (0.9595, -0.5127, 1.265), (0.9237, -0.5746, 1.265), (0.9902, -0.6129, 1.332), (1.026, -0.5511, 1.332), (0.03573, -1.087, 1.265), (-0.03573, -1.087, 1.265), (-0.03573, -1.164, 1.332), (0.03573, -1.164, 1.332), (-0.9237, -0.5746, 1.265), (-0.9595, -0.5127, 1.265), (-1.026, -0.5511, 1.332), (-0.9902, -0.6129, 1.332), (-0.9595, 0.5127, 1.265), (-0.9237, 0.5746, 1.265), (-0.9902, 0.6129, 1.332), (-1.026, 0.5511, 1.332), (1.296, 0.7895, 1.332), (1.332, 0.7277, 1.332), (1.398, 0.766, 1.265), (1.363, 0.8279, 1.265), (0.03573, 1.594, 1.265), (-0.03573, 1.594, 1.265), (-0.03573, 1.517, 1.332), (0.03573, 1.517, 1.332), (1.332, -0.7277, 1.332), (1.296, -0.7895, 1.332), (1.363, -0.8279, 1.265), (1.398, -0.766, 1.265), (0.03573, -1.517, 1.332), (-0.03573, -1.517, 1.332), (-0.03573, -1.594, 1.265), (0.03573, -1.594, 1.265), (-1.296, -0.7895, 1.332), (-1.332, -0.7277, 1.332), (-1.398, -0.766, 1.265), (-1.363, -0.8279, 1.265), (-1.332, 0.7277, 1.332), (-1.296, 0.7895, 1.332), (-1.363, 0.8279, 1.265), (-1.398, 0.766, 1.265), (0.8979, 0.4772, 0.9594), (0.8622, 0.539, 0.9594), (0.8663, 0.5002, 0.9723), (0.9595, 0.5127, 1.001), (0.9237, 0.5746, 1.001), (0.03573, 1.087, 1.001), (-0.03573, 1.087, 1.001), (0.03573, 1.016, 0.9594), (-0.03573, 1.016, 0.9594), (1.477e-07, 1.0, 0.9723), (0.8622, -0.539, 0.9594), (0.8979, -0.4772, 0.9594), (0.8663, -0.5002, 0.9723), (0.9237, -0.5746, 1.001), (0.9595, -0.5127, 1.001), (-0.03573, -1.016, 0.9594), (0.03573, -1.016, 0.9594), (-8.961e-08, -1.0, 0.9723), (-0.03573, -1.087, 1.001), (0.03573, -1.087, 1.001), (-0.8979, -0.4772, 0.9594), (-0.8622, -0.539, 0.9594), (-0.8663, -0.5002, 0.9723), (-0.9595, -0.5127, 1.001), (-0.9237, -0.5746, 1.001), (-0.8622, 0.539, 0.9594), (-0.8979, 0.4772, 0.9594), (-0.8663, 0.5002, 0.9723), (-0.9237, 0.5746, 1.001), (-0.9595, 0.5127, 1.001), (1.473e-07, 1.042, 0.9669), (8.262e-09, 2.872, -0.2646), (4.942e-09, 2.94, -0.2054), (4.942e-09, 2.94, 0.2108), (8.262e-09, 2.872, 0.27), (2.154e-08, 2.399, 0.27), (2.154e-08, 2.33, 0.2108), (2.154e-08, 2.33, -0.1172), (2.818e-08, 2.262, -0.1764), (1.006e-07, 1.156, -0.201), (1.08e-07, 1.079, -0.1346), (1.846e-07, 1.497, 0.7454), (1.947e-07, 1.566, 0.8057), (1.913e-07, 1.566, 1.245), (1.879e-07, 1.497, 1.305), (1.643e-07, 1.176, 1.305), (1.609e-07, 1.106, 1.245), (1.609e-07, 1.106, 1.005), (1.169e-07, 1.099, 0.7454), (0.8984, 0.5187, 0.9656), (2.545, 1.469, -0.2045), (2.486, 1.435, -0.2634), (2.486, 1.435, 0.269), (2.545, 1.469, 0.21), (2.019, 1.166, 0.21), (2.078, 1.2, 0.269), (1.96, 1.132, -0.1756), (2.019, 1.166, -0.1166), (0.9347, 0.5397, -0.1346), (1.001, 0.578, -0.201), (1.361, 0.7856, 0.8016), (1.299, 0.7502, 0.7402), (1.299, 0.7502, 1.31), (1.361, 0.7856, 1.248), (0.9553, 0.5515, 1.248), (1.017, 0.587, 1.31), (0.9553, 0.5515, 1.004), (0.9489, 0.5479, 0.7402), (0.9104, -0.5256, 0.9696), (2.546, -1.47, -0.2053), (2.487, -1.436, -0.2645), (2.487, -1.436, 0.2699), (2.546, -1.47, 0.2107), (2.018, -1.165, 0.2107), (2.077, -1.199, 0.2699), (1.959, -1.131, -0.1763), (2.018, -1.165, -0.1172), (0.9347, -0.5397, -0.1346), (1.001, -0.578, -0.201), (1.348, -0.7782, 0.8144), (1.29, -0.7447, 0.7563), (1.29, -0.7447, 1.295), (1.348, -0.7782, 1.237), (0.9642, -0.5567, 1.237), (1.022, -0.5902, 1.295), (0.9642, -0.5567, 1.006), (0.9582, -0.5532, 0.7563), (-8.223e-08, -1.047, 0.9683), (-2.489e-07, -2.937, -0.2034), (-2.325e-07, -2.869, -0.262), (-2.39e-07, -2.869, 0.2678), (-2.456e-07, -2.937, 0.2091), (-1.897e-07, -2.333, 0.2091), (-1.963e-07, -2.401, 0.2678), (-1.864e-07, -2.265, -0.1746), (-1.864e-07, -2.333, -0.1159), (-8.196e-08, -1.079, -0.1346), (-8.568e-08, -1.156, -0.201), (-8.555e-08, -1.561, 0.8102), (-8.555e-08, -1.493, 0.751), (-8.555e-08, -1.493, 1.3), (-8.555e-08, -1.561, 1.241), (-8.555e-08, -1.11, 1.241), (-8.887e-08, -1.178, 1.3), (-8.223e-08, -1.11, 1.005), (-7.891e-08, -1.103, 0.751), (-0.9025, -0.5211, 0.967), (-2.539, -1.466, -0.1992), (-2.481, -1.432, -0.2568), (-2.481, -1.432, 0.2634), (-2.539, -1.466, 0.2058), (-2.025, -1.169, 0.2058), (-2.082, -1.202, 0.2634), (-1.967, -1.136, -0.171), (-2.025, -1.169, -0.1134), (-0.9347, -0.5397, -0.1346), (-1.001, -0.578, -0.201), (-1.356, -0.7831, 0.806), (-1.296, -0.7483, 0.7457), (-1.296, -0.7483, 1.305), (-1.356, -0.7831, 1.244), (-0.9583, -0.5533, 1.244), (-1.019, -0.5881, 1.305), (-0.9583, -0.5533, 1.005), (-0.9521, -0.5497, 0.7457), (-0.9011, 0.5202, 0.9665), (-2.549, 1.471, -0.2074), (-2.489, 1.437, -0.2671), (-2.489, 1.437, 0.2721), (-2.549, 1.471, 0.2124), (-2.016, 1.164, 0.2124), (-2.076, 1.198, 0.2721), (-1.956, 1.129, -0.1782), (-2.016, 1.164, -0.1185), (-0.9347, 0.5397, -0.1346), (-1.001, 0.578, -0.201), (-1.358, 0.784, 0.8045), (-1.297, 0.7489, 0.7438), (-1.297, 0.7489, 1.306), (-1.358, 0.784, 1.246), (-0.9573, 0.5527, 1.246), (-1.018, 0.5877, 1.306), (-0.9573, 0.5527, 1.004), (-0.951, 0.549, 0.7438)], [], [(21, 70, 69, 28), (37, 44, 42, 35), (45, 52, 50, 43), (53, 60, 58, 51), (24, 63, 136, 119), (69, 70, 73, 66), (33, 22, 25, 30), (22, 33, 66, 73), (30, 25, 118, 117), (32, 41, 74, 67), (40, 49, 78, 75), (48, 57, 82, 79), (56, 65, 86, 83), (29, 36, 34, 27), (105, 100, 99, 102), (65, 56, 55, 62), (49, 40, 39, 46), (10, 7, 140, 149), (57, 48, 47, 54), (41, 32, 31, 38), (90, 97, 9, 6), (95, 112, 111, 96), (12, 11, 148, 153), (14, 13, 152, 157), (16, 15, 156, 161), (109, 104, 103, 106), (165, 166, 169, 162), (117, 118, 121, 114), (102, 99, 11, 12), (149, 140, 139, 146), (113, 108, 107, 110), (94, 93, 114, 121), (96, 111, 17, 8), (157, 152, 151, 154), (143, 160, 159, 144), (106, 103, 13, 14), (161, 156, 155, 158), (98, 91, 7, 10), (189, 190, 193, 186), (21, 28, 26, 19), (153, 148, 147, 150), (173, 164, 163, 170), (110, 107, 15, 16), (8, 17, 160, 143), (164, 173, 194, 187), (167, 184, 183, 168), (172, 177, 198, 195), (176, 181, 202, 199), (180, 185, 206, 203), (181, 176, 175, 178), (0, 1, 5, 4, 3, 2), (177, 172, 171, 174), (224, 213, 210, 221), (185, 180, 179, 182), (166, 165, 186, 193), (168, 183, 238, 216), (216, 238, 235, 218), (229, 223, 220, 226), (239, 233, 230, 236), (234, 228, 225, 231), (77, 68, 67, 74), (29, 68, 77, 36), (71, 88, 87, 72), (37, 76, 81, 44), (85, 80, 79, 82), (45, 80, 85, 52), (89, 84, 83, 86), (53, 84, 89, 60), (93, 94, 97, 90), (61, 88, 71, 20), (81, 76, 75, 78), (23, 64, 63, 24), (38, 31, 116, 125), (46, 39, 124, 129), (54, 47, 128, 133), (62, 55, 132, 137), (64, 23, 72, 87), (125, 116, 115, 122), (119, 136, 135, 120), (133, 128, 127, 130), (137, 132, 131, 134), (141, 142, 145, 138), (129, 124, 123, 126), (101, 92, 91, 98), (92, 101, 122, 115), (100, 105, 126, 123), (104, 109, 130, 127), (108, 113, 134, 131), (112, 95, 120, 135), (138, 145, 190, 189), (146, 139, 188, 197), (150, 147, 196, 201), (154, 151, 200, 205), (158, 155, 204, 209), (144, 159, 208, 191), (197, 188, 187, 194), (191, 208, 207, 192), (205, 200, 199, 202), (209, 204, 203, 206), (214, 215, 217, 211), (201, 196, 195, 198), (162, 169, 215, 214), (170, 163, 213, 224), (174, 171, 223, 229), (178, 175, 228, 234), (182, 179, 233, 239), (184, 167, 192, 207), (1, 0, 212, 211, 217, 219), (0, 2, 222, 221, 210, 212), (2, 3, 227, 226, 220, 222), (3, 4, 232, 231, 225, 227), (4, 5, 237, 236, 230, 232), (5, 1, 219, 218, 235, 237), (61, 20, 18, 59), (210, 259, 211, 212), (217, 240, 218, 219), (220, 278, 221, 222), (225, 297, 226, 227), (230, 316, 231, 232), (235, 335, 236, 237), (241, 242, 21, 19), (260, 261, 26, 28), (262, 263, 69, 66), (243, 244, 73, 70), (279, 280, 34, 36), (281, 282, 77, 74), (298, 299, 42, 44), (300, 301, 81, 78), (317, 318, 50, 52), (319, 320, 85, 82), (336, 337, 58, 60), (338, 339, 89, 86), (264, 265, 33, 30), (245, 246, 25, 22), (283, 284, 41, 38), (302, 303, 49, 46), (321, 322, 57, 54), (340, 341, 65, 62), (266, 267, 117, 114), (247, 248, 121, 118), (285, 286, 125, 122), (304, 305, 129, 126), (323, 324, 133, 130), (342, 343, 137, 134), (268, 269, 93, 90), (249, 250, 97, 94), (287, 288, 101, 98), (306, 307, 105, 102), (325, 326, 109, 106), (344, 345, 113, 110), (270, 271, 141, 138), (251, 252, 145, 142), (289, 290, 149, 146), (308, 309, 153, 150), (327, 328, 157, 154), (346, 347, 161, 158), (272, 273, 189, 186), (253, 254, 193, 190), (291, 292, 197, 194), (310, 311, 201, 198), (329, 330, 205, 202), (348, 349, 209, 206), (274, 275, 165, 162), (255, 256, 169, 166), (293, 294, 173, 170), (312, 313, 177, 174), (331, 332, 181, 178), (350, 351, 185, 182), (259, 276, 214, 211), (257, 240, 217, 215), (278, 295, 224, 221), (297, 314, 229, 226), (316, 333, 234, 231), (335, 352, 239, 236), (242, 243, 70, 21), (263, 260, 28, 69), (336, 339, 88, 61), (244, 245, 22, 73), (265, 262, 66, 33), (247, 246, 24, 119), (340, 343, 136, 63), (338, 341, 64, 87), (267, 264, 30, 117), (282, 279, 36, 77), (284, 281, 74, 41), (286, 283, 38, 125), (301, 298, 44, 81), (303, 300, 78, 49), (305, 302, 46, 129), (320, 317, 52, 85), (322, 319, 82, 57), (324, 321, 54, 133), (277, 268, 90, 6), (250, 258, 9, 97), (266, 269, 92, 115), (288, 285, 122, 101), (248, 249, 94, 121), (296, 287, 98, 10), (344, 353, 17, 111), (342, 345, 112, 135), (307, 304, 126, 105), (315, 306, 102, 12), (326, 323, 130, 109), (334, 325, 106, 14), (273, 270, 138, 189), (252, 253, 190, 145), (290, 296, 10, 149), (277, 271, 140, 7), (258, 251, 142, 9), (292, 289, 146, 197), (346, 349, 208, 159), (353, 347, 160, 17), (309, 315, 12, 153), (311, 308, 150, 201), (328, 334, 14, 157), (330, 327, 154, 205), (276, 274, 162, 214), (256, 257, 215, 169), (272, 275, 164, 187), (294, 291, 194, 173), (254, 255, 166, 193), (295, 293, 170, 224), (350, 352, 238, 183), (348, 351, 184, 207), (313, 310, 198, 177), (314, 312, 174, 229), (332, 329, 202, 181), (333, 331, 178, 234), (6, 9, 142, 141), (192, 167, 255, 254), (168, 216, 257, 256), (8, 143, 251, 258), (144, 191, 253, 252), (120, 95, 249, 248), (96, 8, 258, 250), (118, 25, 246, 247), (72, 23, 245, 244), (20, 71, 243, 242), (216, 218, 240, 257), (167, 168, 256, 255), (191, 192, 254, 253), (143, 144, 252, 251), (95, 96, 250, 249), (119, 120, 248, 247), (23, 24, 246, 245), (71, 72, 244, 243), (18, 20, 242, 241), (186, 165, 275, 272), (213, 163, 274, 276), (6, 141, 271, 277), (188, 139, 270, 273), (114, 93, 269, 266), (7, 91, 268, 277), (116, 31, 264, 267), (32, 67, 262, 265), (68, 29, 260, 263), (210, 213, 276, 259), (163, 164, 275, 274), (187, 188, 273, 272), (139, 140, 271, 270), (91, 92, 269, 268), (115, 116, 267, 266), (31, 32, 265, 264), (67, 68, 263, 262), (29, 27, 261, 260), (223, 171, 293, 295), (172, 195, 291, 294), (196, 147, 289, 292), (148, 11, 296, 290), (11, 99, 287, 296), (100, 123, 285, 288), (124, 39, 283, 286), (40, 75, 281, 284), (76, 37, 279, 282), (220, 223, 295, 278), (171, 172, 294, 293), (195, 196, 292, 291), (147, 148, 290, 289), (99, 100, 288, 287), (123, 124, 286, 285), (39, 40, 284, 283), (75, 76, 282, 281), (37, 35, 280, 279), (228, 175, 312, 314), (176, 199, 310, 313), (200, 151, 308, 311), (152, 13, 315, 309), (13, 103, 306, 315), (104, 127, 304, 307), (128, 47, 302, 305), (48, 79, 300, 303), (80, 45, 298, 301), (225, 228, 314, 297), (175, 176, 313, 312), (199, 200, 311, 310), (151, 152, 309, 308), (103, 104, 307, 306), (127, 128, 305, 304), (47, 48, 303, 302), (79, 80, 301, 300), (45, 43, 299, 298), (233, 179, 331, 333), (180, 203, 329, 332), (204, 155, 327, 330), (156, 15, 334, 328), (15, 107, 325, 334), (108, 131, 323, 326), (132, 55, 321, 324), (56, 83, 319, 322), (84, 53, 317, 320), (230, 233, 333, 316), (179, 180, 332, 331), (203, 204, 330, 329), (155, 156, 328, 327), (107, 108, 326, 325), (131, 132, 324, 323), (55, 56, 322, 321), (83, 84, 320, 319), (53, 51, 318, 317), (206, 185, 351, 348), (182, 239, 352, 350), (16, 161, 347, 353), (158, 209, 349, 346), (134, 113, 345, 342), (110, 16, 353, 344), (86, 65, 341, 338), (62, 137, 343, 340), (60, 89, 339, 336), (235, 238, 352, 335), (183, 184, 351, 350), (207, 208, 349, 348), (159, 160, 347, 346), (111, 112, 345, 344), (135, 136, 343, 342), (63, 64, 341, 340), (87, 88, 339, 338), (61, 59, 337, 336)])
me_cylinder.polygons.foreach_set('use_smooth', [True] * 337)
_uv = me_cylinder.uv_layers.new(name='UVMap')
_uv.uv.foreach_set('vector', [0.9763, 0.07283, 0.9763, 0.2889, 0.8207, 0.2889, 0.8207, 0.07283, 0.6564, 0.07283, 0.5008, 0.07283, 0.5028, 0.0421, 0.6543, 0.0421, 0.4964, 0.07283, 0.3408, 0.07283, 0.3428, 0.0421, 0.4943, 0.0421, 0.3364, 0.07283, 0.1808, 0.07283, 0.1829, 0.0421, 0.3344, 0.0421, 0.02149, 0.4437, 0.1758, 0.4437, 0.1758, 0.4894, 0.02149, 0.4894, 0.8207, 0.2889, 0.9763, 0.2889, 0.9763, 0.3326, 0.8208, 0.3326, 0.8213, 0.4225, 0.9758, 0.4225, 0.9757, 0.4437, 0.8214, 0.4437, 0.9758, 0.4225, 0.8213, 0.4225, 0.8208, 0.3326, 0.9763, 0.3326, 0.8214, 0.4437, 0.9757, 0.4437, 0.9757, 0.4894, 0.8214, 0.4894, 0.8158, 0.4225, 0.6613, 0.4225, 0.6608, 0.3326, 0.8163, 0.3326, 0.6558, 0.4225, 0.5013, 0.4225, 0.5008, 0.3326, 0.6563, 0.3326, 0.4958, 0.4225, 0.3414, 0.4225, 0.3409, 0.3326, 0.4963, 0.3326, 0.3358, 0.4225, 0.1814, 0.4225, 0.1809, 0.3326, 0.3363, 0.3326, 0.8163, 0.07283, 0.6608, 0.07283, 0.6628, 0.0421, 0.8143, 0.0421, 0.6332, 0.8077, 0.6332, 0.7006, 0.6397, 0.7044, 0.6397, 0.804, 0.1814, 0.4225, 0.3358, 0.4225, 0.3357, 0.4437, 0.1815, 0.4437, 0.5013, 0.4225, 0.6558, 0.4225, 0.6557, 0.4437, 0.5014, 0.4437, 0.3065, 0.6838, 0.3688, 0.6838, 0.3695, 0.7345, 0.3058, 0.7345, 0.3414, 0.4225, 0.4958, 0.4225, 0.4957, 0.4437, 0.3414, 0.4437, 0.6613, 0.4225, 0.8158, 0.4225, 0.8157, 0.4437, 0.6614, 0.4437, 0.3738, 0.5503, 0.4361, 0.5503, 0.4361, 0.6838, 0.3738, 0.6838, 0.8327, 0.7006, 0.8327, 0.8077, 0.8262, 0.804, 0.8262, 0.7044, 0.2392, 0.6838, 0.3015, 0.6838, 0.3022, 0.7345, 0.2385, 0.7345, 0.172, 0.6838, 0.2342, 0.6838, 0.2349, 0.7345, 0.1712, 0.7345, 0.1047, 0.6838, 0.1669, 0.6838, 0.1676, 0.7345, 0.104, 0.7345, 0.7294, 0.8674, 0.6367, 0.8138, 0.6432, 0.81, 0.7294, 0.8598, 0.3736, 0.9017, 0.4362, 0.9017, 0.4361, 0.9191, 0.3738, 0.9191, 0.8214, 0.4894, 0.9757, 0.4894, 0.973, 0.4976, 0.824, 0.4976, 0.2392, 0.5503, 0.3015, 0.5503, 0.3015, 0.6838, 0.2392, 0.6838, 0.3058, 0.7345, 0.3695, 0.7345, 0.3696, 0.7538, 0.3057, 0.7538, 0.8292, 0.8138, 0.7364, 0.8674, 0.7364, 0.8598, 0.8227, 0.81, 0.8292, 0.6946, 0.7364, 0.641, 0.7364, 0.537, 0.9192, 0.6426, 0.03739, 0.5503, 0.09963, 0.5503, 0.09963, 0.6838, 0.03739, 0.6838, 0.1712, 0.7345, 0.2349, 0.7345, 0.235, 0.7538, 0.1712, 0.7538, 0.03667, 0.7345, 0.1003, 0.7345, 0.1004, 0.7538, 0.03658, 0.7538, 0.172, 0.5503, 0.2342, 0.5503, 0.2342, 0.6838, 0.172, 0.6838, 0.104, 0.7345, 0.1676, 0.7345, 0.1677, 0.7538, 0.1039, 0.7538, 0.3065, 0.5503, 0.3688, 0.5503, 0.3688, 0.6838, 0.3065, 0.6838, 0.373, 0.8294, 0.4369, 0.8294, 0.4368, 0.8508, 0.3731, 0.8508, 0.9763, 0.07283, 0.8207, 0.07283, 0.8228, 0.0421, 0.9743, 0.0421, 0.2385, 0.7345, 0.3022, 0.7345, 0.3023, 0.7538, 0.2384, 0.7538, 0.3063, 0.9017, 0.3689, 0.9017, 0.3688, 0.9191, 0.3065, 0.9191, 0.1047, 0.5503, 0.1669, 0.5503, 0.1669, 0.6838, 0.1047, 0.6838, 0.03739, 0.6838, 0.09963, 0.6838, 0.1003, 0.7345, 0.03667, 0.7345, 0.3689, 0.9017, 0.3063, 0.9017, 0.3058, 0.8508, 0.3695, 0.8508, 0.03721, 0.9017, 0.09981, 0.9017, 0.09964, 0.9191, 0.03737, 0.9191, 0.3017, 0.9017, 0.2391, 0.9017, 0.2385, 0.8508, 0.3022, 0.8508, 0.2344, 0.9017, 0.1718, 0.9017, 0.1712, 0.8508, 0.2349, 0.8508, 0.1671, 0.9017, 0.1045, 0.9017, 0.104, 0.8508, 0.1676, 0.8508, 0.1718, 0.9017, 0.2344, 0.9017, 0.2342, 0.9191, 0.1719, 0.9191, 0.7358, 0.7176, 0.7691, 0.7373, 0.7685, 0.7758, 0.7347, 0.7946, 0.7015, 0.7749, 0.702, 0.7363, 0.2391, 0.9017, 0.3017, 0.9017, 0.3015, 0.9191, 0.2392, 0.9191, 0.3065, 0.9445, 0.3688, 0.9445, 0.3666, 0.9509, 0.3087, 0.9509, 0.1045, 0.9017, 0.1671, 0.9017, 0.1669, 0.9191, 0.1047, 0.9191, 0.4362, 0.9017, 0.3736, 0.9017, 0.3731, 0.8508, 0.4368, 0.8508, 0.03737, 0.9191, 0.09964, 0.9191, 0.09964, 0.9445, 0.03737, 0.9445, 0.03737, 0.9445, 0.09964, 0.9445, 0.09749, 0.9509, 0.03953, 0.9509, 0.2392, 0.9445, 0.3015, 0.9445, 0.2993, 0.9509, 0.2414, 0.9509, 0.1047, 0.9445, 0.1669, 0.9445, 0.1648, 0.9509, 0.1068, 0.9509, 0.1719, 0.9445, 0.2342, 0.9445, 0.2321, 0.9509, 0.1741, 0.9509, 0.6608, 0.2889, 0.8163, 0.2889, 0.8163, 0.3326, 0.6608, 0.3326, 0.8163, 0.07283, 0.8163, 0.2889, 0.6608, 0.2889, 0.6608, 0.07283, 0.02084, 0.2889, 0.1764, 0.2889, 0.1764, 0.3326, 0.0209, 0.3326, 0.6564, 0.07283, 0.6564, 0.2889, 0.5008, 0.2889, 0.5008, 0.07283, 0.3408, 0.2889, 0.4964, 0.2889, 0.4963, 0.3326, 0.3409, 0.3326, 0.4964, 0.07283, 0.4964, 0.2889, 0.3408, 0.2889, 0.3408, 0.07283, 0.1808, 0.2889, 0.3364, 0.2889, 0.3363, 0.3326, 0.1809, 0.3326, 0.3364, 0.07283, 0.3364, 0.2889, 0.1808, 0.2889, 0.1808, 0.07283, 0.7364, 0.641, 0.8292, 0.6946, 0.8227, 0.6983, 0.7364, 0.6485, 0.1764, 0.07283, 0.1764, 0.2889, 0.02084, 0.2889, 0.02084, 0.07283, 0.5008, 0.2889, 0.6564, 0.2889, 0.6563, 0.3326, 0.5008, 0.3326, 0.0214, 0.4225, 0.1759, 0.4225, 0.1758, 0.4437, 0.02149, 0.4437, 0.6614, 0.4437, 0.8157, 0.4437, 0.8157, 0.4894, 0.6614, 0.4894, 0.5014, 0.4437, 0.6557, 0.4437, 0.6557, 0.4894, 0.5014, 0.4894, 0.3414, 0.4437, 0.4957, 0.4437, 0.4957, 0.4894, 0.3414, 0.4894, 0.1815, 0.4437, 0.3357, 0.4437, 0.3357, 0.4894, 0.1815, 0.4894, 0.1759, 0.4225, 0.0214, 0.4225, 0.0209, 0.3326, 0.1764, 0.3326, 0.6614, 0.4894, 0.8157, 0.4894, 0.813, 0.4976, 0.6641, 0.4976, 0.02149, 0.4894, 0.1758, 0.4894, 0.1731, 0.4976, 0.02414, 0.4976, 0.3414, 0.4894, 0.4957, 0.4894, 0.4931, 0.4976, 0.3441, 0.4976, 0.1815, 0.4894, 0.3357, 0.4894, 0.3331, 0.4976, 0.1841, 0.4976, 0.3731, 0.7345, 0.4368, 0.7345, 0.4369, 0.7538, 0.373, 0.7538, 0.5014, 0.4894, 0.6557, 0.4894, 0.6531, 0.4976, 0.5041, 0.4976, 0.6367, 0.6946, 0.7294, 0.641, 0.7294, 0.6485, 0.6432, 0.6983, 0.7294, 0.641, 0.6367, 0.6946, 0.5466, 0.6426, 0.7294, 0.537, 0.6332, 0.7006, 0.6332, 0.8077, 0.5431, 0.8597, 0.5431, 0.6486, 0.6367, 0.8138, 0.7294, 0.8674, 0.7294, 0.9714, 0.5466, 0.8658, 0.7364, 0.8674, 0.8292, 0.8138, 0.9192, 0.8658, 0.7364, 0.9714, 0.8327, 0.8077, 0.8327, 0.7006, 0.9227, 0.6486, 0.9227, 0.8597, 0.373, 0.7538, 0.4369, 0.7538, 0.4369, 0.8294, 0.373, 0.8294, 0.3057, 0.7538, 0.3696, 0.7538, 0.3696, 0.8294, 0.3057, 0.8294, 0.2384, 0.7538, 0.3023, 0.7538, 0.3023, 0.8294, 0.2384, 0.8294, 0.1712, 0.7538, 0.235, 0.7538, 0.235, 0.8294, 0.1712, 0.8294, 0.1039, 0.7538, 0.1677, 0.7538, 0.1677, 0.8294, 0.1039, 0.8294, 0.03658, 0.7538, 0.1004, 0.7538, 0.1004, 0.8294, 0.03658, 0.8294, 0.3057, 0.8294, 0.3696, 0.8294, 0.3695, 0.8508, 0.3058, 0.8508, 0.03658, 0.8294, 0.1004, 0.8294, 0.1003, 0.8508, 0.03667, 0.8508, 0.1712, 0.8294, 0.235, 0.8294, 0.2349, 0.8508, 0.1712, 0.8508, 0.1039, 0.8294, 0.1677, 0.8294, 0.1676, 0.8508, 0.104, 0.8508, 0.3738, 0.9445, 0.4361, 0.9445, 0.4339, 0.9509, 0.376, 0.9509, 0.2384, 0.8294, 0.3023, 0.8294, 0.3022, 0.8508, 0.2385, 0.8508, 0.3738, 0.9191, 0.4361, 0.9191, 0.4361, 0.9445, 0.3738, 0.9445, 0.3065, 0.9191, 0.3688, 0.9191, 0.3688, 0.9445, 0.3065, 0.9445, 0.2392, 0.9191, 0.3015, 0.9191, 0.3015, 0.9445, 0.2392, 0.9445, 0.1719, 0.9191, 0.2342, 0.9191, 0.2342, 0.9445, 0.1719, 0.9445, 0.1047, 0.9191, 0.1669, 0.9191, 0.1669, 0.9445, 0.1047, 0.9445, 0.09981, 0.9017, 0.03721, 0.9017, 0.03667, 0.8508, 0.1003, 0.8508, 0.7691, 0.7373, 0.7358, 0.7176, 0.7354, 0.6762, 0.7382, 0.6748, 0.8043, 0.713, 0.8046, 0.7162, 0.7358, 0.7176, 0.702, 0.7363, 0.666, 0.716, 0.6662, 0.7129, 0.7325, 0.6748, 0.7354, 0.6762, 0.702, 0.7363, 0.7015, 0.7749, 0.6659, 0.7959, 0.6633, 0.7942, 0.6633, 0.7178, 0.666, 0.716, 0.7015, 0.7749, 0.7347, 0.7946, 0.7351, 0.836, 0.7323, 0.8374, 0.6661, 0.7991, 0.6659, 0.7959, 0.7347, 0.7946, 0.7685, 0.7758, 0.8045, 0.7961, 0.8043, 0.7993, 0.738, 0.8374, 0.7351, 0.836, 0.7685, 0.7758, 0.7691, 0.7373, 0.8046, 0.7162, 0.8072, 0.7179, 0.8071, 0.7943, 0.8045, 0.7961, 0.1764, 0.07283, 0.02084, 0.07283, 0.02289, 0.0421, 0.1744, 0.0421, 0.7325, 0.6748, 0.7339, 0.6748, 0.7354, 0.6747, 0.7354, 0.6762, 0.8043, 0.713, 0.8051, 0.7142, 0.8059, 0.7154, 0.8046, 0.7162, 0.6633, 0.7178, 0.664, 0.7165, 0.6647, 0.7153, 0.666, 0.716, 0.6661, 0.7991, 0.6654, 0.7979, 0.6646, 0.7967, 0.6659, 0.7959, 0.738, 0.8374, 0.7366, 0.8375, 0.7351, 0.8375, 0.7351, 0.836, 0.8071, 0.7943, 0.8065, 0.7956, 0.8058, 0.7969, 0.8045, 0.7961, 0.02179, 0.0421, 0.0199, 0.07047, 0.01896, 0.06811, 0.02069, 0.0421, 0.8173, 0.07047, 0.8154, 0.0421, 0.8165, 0.0421, 0.8182, 0.06811, 0.8185, 0.3326, 0.8185, 0.2889, 0.8207, 0.2889, 0.8208, 0.3326, 0.01974, 0.2922, 0.01977, 0.3326, 0.01864, 0.3326, 0.01864, 0.2956, 0.6573, 0.07047, 0.6554, 0.0421, 0.6565, 0.0421, 0.6582, 0.06811, 0.6586, 0.3326, 0.6586, 0.2889, 0.6608, 0.2889, 0.6608, 0.3326, 0.4973, 0.07047, 0.4954, 0.0421, 0.4965, 0.0421, 0.4983, 0.06811, 0.4986, 0.3326, 0.4986, 0.2889, 0.5008, 0.2889, 0.5008, 0.3326, 0.3373, 0.07047, 0.3355, 0.0421, 0.3366, 0.0421, 0.3383, 0.06811, 0.3386, 0.3326, 0.3386, 0.2889, 0.3408, 0.2889, 0.3409, 0.3326, 0.1774, 0.07047, 0.1755, 0.0421, 0.1766, 0.0421, 0.1783, 0.06811, 0.1786, 0.3326, 0.1786, 0.2889, 0.1808, 0.2889, 0.1809, 0.3326, 0.8185, 0.4437, 0.8185, 0.4225, 0.8213, 0.4225, 0.8214, 0.4437, 0.02002, 0.4241, 0.02007, 0.4437, 0.01864, 0.4437, 0.01864, 0.4257, 0.6586, 0.4437, 0.6586, 0.4225, 0.6613, 0.4225, 0.6614, 0.4437, 0.4986, 0.4437, 0.4986, 0.4225, 0.5013, 0.4225, 0.5014, 0.4437, 0.3386, 0.4437, 0.3386, 0.4225, 0.3414, 0.4225, 0.3414, 0.4437, 0.1786, 0.4437, 0.1786, 0.4225, 0.1814, 0.4225, 0.1815, 0.4437, 0.8145, 0.4976, 0.8169, 0.49, 0.8181, 0.4907, 0.8159, 0.4976, 0.02027, 0.49, 0.02272, 0.4976, 0.02129, 0.4976, 0.01905, 0.4907, 0.6545, 0.4976, 0.6569, 0.49, 0.6581, 0.4907, 0.6559, 0.4976, 0.4945, 0.4976, 0.4969, 0.49, 0.4982, 0.4907, 0.4959, 0.4976, 0.3345, 0.4976, 0.337, 0.49, 0.3382, 0.4907, 0.3359, 0.4976, 0.1745, 0.4976, 0.177, 0.49, 0.1782, 0.4907, 0.176, 0.4976, 0.7329, 0.6485, 0.7329, 0.641, 0.7364, 0.641, 0.7364, 0.6485, 0.8309, 0.6976, 0.8244, 0.7014, 0.8227, 0.6983, 0.8292, 0.6946, 0.6414, 0.7014, 0.6349, 0.6976, 0.6367, 0.6946, 0.6432, 0.6983, 0.6414, 0.807, 0.6349, 0.8108, 0.6332, 0.8077, 0.6397, 0.804, 0.7329, 0.8598, 0.7329, 0.8674, 0.7294, 0.8674, 0.7294, 0.8598, 0.8244, 0.807, 0.8309, 0.8108, 0.8292, 0.8138, 0.8227, 0.81, 0.3713, 0.7538, 0.3713, 0.7345, 0.3731, 0.7345, 0.373, 0.7538, 0.03577, 0.7345, 0.03572, 0.7523, 0.03487, 0.7509, 0.03487, 0.7345, 0.304, 0.7538, 0.304, 0.7345, 0.3058, 0.7345, 0.3057, 0.7538, 0.2367, 0.7538, 0.2367, 0.7345, 0.2385, 0.7345, 0.2384, 0.7538, 0.1694, 0.7538, 0.1694, 0.7345, 0.1712, 0.7345, 0.1712, 0.7538, 0.1022, 0.7538, 0.1022, 0.7345, 0.104, 0.7345, 0.1039, 0.7538, 0.3713, 0.8508, 0.3713, 0.8294, 0.373, 0.8294, 0.3731, 0.8508, 0.03572, 0.831, 0.03577, 0.8508, 0.03487, 0.8508, 0.03487, 0.8327, 0.304, 0.8508, 0.304, 0.8294, 0.3057, 0.8294, 0.3058, 0.8508, 0.2367, 0.8508, 0.2367, 0.8294, 0.2384, 0.8294, 0.2385, 0.8508, 0.1694, 0.8508, 0.1694, 0.8294, 0.1712, 0.8294, 0.1712, 0.8508, 0.1022, 0.8508, 0.1022, 0.8294, 0.1039, 0.8294, 0.104, 0.8508, 0.3713, 0.9191, 0.3713, 0.9017, 0.3736, 0.9017, 0.3738, 0.9191, 0.03604, 0.903, 0.03612, 0.9191, 0.03487, 0.9191, 0.03487, 0.9043, 0.304, 0.9191, 0.304, 0.9017, 0.3063, 0.9017, 0.3065, 0.9191, 0.2367, 0.9191, 0.2367, 0.9017, 0.2391, 0.9017, 0.2392, 0.9191, 0.1694, 0.9191, 0.1694, 0.9017, 0.1718, 0.9017, 0.1719, 0.9191, 0.1022, 0.9191, 0.1022, 0.9017, 0.1045, 0.9017, 0.1047, 0.9191, 0.3679, 0.9509, 0.3698, 0.9452, 0.3708, 0.9459, 0.3691, 0.9509, 0.03635, 0.9452, 0.03828, 0.9509, 0.03702, 0.9509, 0.03533, 0.9459, 0.3006, 0.9509, 0.3025, 0.9452, 0.3035, 0.9459, 0.3018, 0.9509, 0.2333, 0.9509, 0.2352, 0.9452, 0.2363, 0.9459, 0.2346, 0.9509, 0.166, 0.9509, 0.1679, 0.9452, 0.169, 0.9459, 0.1673, 0.9509, 0.09874, 0.9509, 0.1007, 0.9452, 0.1017, 0.9459, 0.09999, 0.9509, 0.01974, 0.07283, 0.01974, 0.2889, 0.01864, 0.2889, 0.01864, 0.07283, 0.8185, 0.2889, 0.8185, 0.07283, 0.8207, 0.07283, 0.8207, 0.2889, 0.1786, 0.07283, 0.1786, 0.2889, 0.1764, 0.2889, 0.1764, 0.07283, 0.01977, 0.3344, 0.02002, 0.4225, 0.01864, 0.4225, 0.01864, 0.3361, 0.8185, 0.4225, 0.8185, 0.3326, 0.8208, 0.3326, 0.8213, 0.4225, 0.9771, 0.4894, 0.9771, 0.4437, 0.9785, 0.4437, 0.9785, 0.4894, 0.1786, 0.4437, 0.1786, 0.4894, 0.1758, 0.4894, 0.1758, 0.4437, 0.1786, 0.3326, 0.1786, 0.4225, 0.1759, 0.4225, 0.1764, 0.3326, 0.8185, 0.4894, 0.8185, 0.4437, 0.8214, 0.4437, 0.8214, 0.4894, 0.6586, 0.2889, 0.6586, 0.07283, 0.6608, 0.07283, 0.6608, 0.2889, 0.6586, 0.4225, 0.6586, 0.3326, 0.6608, 0.3326, 0.6613, 0.4225, 0.6586, 0.4894, 0.6586, 0.4437, 0.6614, 0.4437, 0.6614, 0.4894, 0.4986, 0.2889, 0.4986, 0.07283, 0.5008, 0.07283, 0.5008, 0.2889, 0.4986, 0.4225, 0.4986, 0.3326, 0.5008, 0.3326, 0.5013, 0.4225, 0.4986, 0.4894, 0.4986, 0.4437, 0.5014, 0.4437, 0.5014, 0.4894, 0.3386, 0.2889, 0.3386, 0.07283, 0.3408, 0.07283, 0.3408, 0.2889, 0.3386, 0.4225, 0.3386, 0.3326, 0.3409, 0.3326, 0.3414, 0.4225, 0.3386, 0.4894, 0.3386, 0.4437, 0.3414, 0.4437, 0.3414, 0.4894, 0.3713, 0.6838, 0.3713, 0.5503, 0.3738, 0.5503, 0.3738, 0.6838, 0.03613, 0.5503, 0.03613, 0.6838, 0.03487, 0.6838, 0.03487, 0.5503, 0.7329, 0.537, 0.7329, 0.641, 0.7294, 0.641, 0.7294, 0.537, 0.6349, 0.6976, 0.5449, 0.6456, 0.5466, 0.6426, 0.6367, 0.6946, 0.921, 0.6456, 0.8309, 0.6976, 0.8292, 0.6946, 0.9192, 0.6426, 0.304, 0.6838, 0.304, 0.5503, 0.3065, 0.5503, 0.3065, 0.6838, 0.1022, 0.5503, 0.1022, 0.6838, 0.09963, 0.6838, 0.09963, 0.5503, 0.921, 0.8628, 0.8309, 0.8108, 0.8327, 0.8077, 0.9227, 0.8597, 0.6349, 0.8108, 0.5449, 0.8628, 0.5431, 0.8597, 0.6332, 0.8077, 0.2367, 0.6838, 0.2367, 0.5503, 0.2392, 0.5503, 0.2392, 0.6838, 0.7329, 0.8674, 0.7329, 0.9714, 0.7294, 0.9714, 0.7294, 0.8674, 0.1694, 0.6838, 0.1694, 0.5503, 0.172, 0.5503, 0.172, 0.6838, 0.3713, 0.8294, 0.3713, 0.7538, 0.373, 0.7538, 0.373, 0.8294, 0.03572, 0.7538, 0.03572, 0.8294, 0.03487, 0.8294, 0.03487, 0.7538, 0.304, 0.7345, 0.304, 0.6838, 0.3065, 0.6838, 0.3058, 0.7345, 0.3713, 0.6838, 0.3713, 0.7345, 0.3695, 0.7345, 0.3688, 0.6838, 0.03613, 0.6838, 0.03577, 0.7334, 0.03487, 0.7322, 0.03487, 0.6838, 0.304, 0.8294, 0.304, 0.7538, 0.3057, 0.7538, 0.3057, 0.8294, 0.1022, 0.7538, 0.1022, 0.8294, 0.1004, 0.8294, 0.1004, 0.7538, 0.1022, 0.6838, 0.1022, 0.7345, 0.1003, 0.7345, 0.09963, 0.6838, 0.2367, 0.7345, 0.2367, 0.6838, 0.2392, 0.6838, 0.2385, 0.7345, 0.2367, 0.8294, 0.2367, 0.7538, 0.2384, 0.7538, 0.2384, 0.8294, 0.1694, 0.7345, 0.1694, 0.6838, 0.172, 0.6838, 0.1712, 0.7345, 0.1694, 0.8294, 0.1694, 0.7538, 0.1712, 0.7538, 0.1712, 0.8294, 0.3713, 0.9445, 0.3713, 0.9191, 0.3738, 0.9191, 0.3738, 0.9445, 0.03612, 0.9191, 0.03612, 0.9445, 0.03487, 0.9445, 0.03487, 0.9191, 0.3713, 0.8508, 0.3713, 0.9017, 0.3689, 0.9017, 0.3695, 0.8508, 0.304, 0.9017, 0.304, 0.8508, 0.3058, 0.8508, 0.3063, 0.9017, 0.03577, 0.8523, 0.03604, 0.9017, 0.03487, 0.9017, 0.03487, 0.8538, 0.304, 0.9445, 0.304, 0.9191, 0.3065, 0.9191, 0.3065, 0.9445, 0.1022, 0.9191, 0.1022, 0.9445, 0.09964, 0.9445, 0.09964, 0.9191, 0.1022, 0.8508, 0.1022, 0.9017, 0.09981, 0.9017, 0.1003, 0.8508, 0.2367, 0.9017, 0.2367, 0.8508, 0.2385, 0.8508, 0.2391, 0.9017, 0.2367, 0.9445, 0.2367, 0.9191, 0.2392, 0.9191, 0.2392, 0.9445, 0.1694, 0.9017, 0.1694, 0.8508, 0.1712, 0.8508, 0.1718, 0.9017, 0.1694, 0.9445, 0.1694, 0.9191, 0.1719, 0.9191, 0.1719, 0.9445, 0.3738, 0.6838, 0.4361, 0.6838, 0.4368, 0.7345, 0.3731, 0.7345, 0.03667, 0.8508, 0.03721, 0.9017, 0.03604, 0.9017, 0.03577, 0.8523, 0.03737, 0.9191, 0.03737, 0.9445, 0.03612, 0.9445, 0.03612, 0.9191, 0.03739, 0.6838, 0.03667, 0.7345, 0.03577, 0.7334, 0.03613, 0.6838, 0.03658, 0.7538, 0.03658, 0.8294, 0.03572, 0.8294, 0.03572, 0.7538, 0.9227, 0.6486, 0.8327, 0.7006, 0.8309, 0.6976, 0.921, 0.6456, 0.03739, 0.5503, 0.03739, 0.6838, 0.03613, 0.6838, 0.03613, 0.5503, 0.9757, 0.4894, 0.9757, 0.4437, 0.9771, 0.4437, 0.9771, 0.4894, 0.0209, 0.3326, 0.0214, 0.4225, 0.02002, 0.4225, 0.01977, 0.3344, 0.02084, 0.07283, 0.02084, 0.2889, 0.01974, 0.2889, 0.01974, 0.07283, 0.03737, 0.9445, 0.03953, 0.9509, 0.03828, 0.9509, 0.03635, 0.9452, 0.03721, 0.9017, 0.03737, 0.9191, 0.03612, 0.9191, 0.03604, 0.903, 0.03658, 0.8294, 0.03667, 0.8508, 0.03577, 0.8508, 0.03572, 0.831, 0.03667, 0.7345, 0.03658, 0.7538, 0.03572, 0.7523, 0.03577, 0.7345, 0.8327, 0.7006, 0.8262, 0.7044, 0.8244, 0.7014, 0.8309, 0.6976, 0.02149, 0.4894, 0.02414, 0.4976, 0.02272, 0.4976, 0.02027, 0.49, 0.0214, 0.4225, 0.02149, 0.4437, 0.02007, 0.4437, 0.02002, 0.4241, 0.02084, 0.2889, 0.0209, 0.3326, 0.01977, 0.3326, 0.01974, 0.2922, 0.02289, 0.0421, 0.02084, 0.07283, 0.0199, 0.07047, 0.02179, 0.0421, 0.3731, 0.8508, 0.3736, 0.9017, 0.3713, 0.9017, 0.3713, 0.8508, 0.3688, 0.9445, 0.3688, 0.9191, 0.3713, 0.9191, 0.3713, 0.9445, 0.3738, 0.6838, 0.3731, 0.7345, 0.3713, 0.7345, 0.3713, 0.6838, 0.3696, 0.8294, 0.3696, 0.7538, 0.3713, 0.7538, 0.3713, 0.8294, 0.7364, 0.537, 0.7364, 0.641, 0.7329, 0.641, 0.7329, 0.537, 0.3688, 0.6838, 0.3688, 0.5503, 0.3713, 0.5503, 0.3713, 0.6838, 0.8157, 0.4894, 0.8157, 0.4437, 0.8185, 0.4437, 0.8185, 0.4894, 0.8158, 0.4225, 0.8163, 0.3326, 0.8185, 0.3326, 0.8185, 0.4225, 0.8163, 0.2889, 0.8163, 0.07283, 0.8185, 0.07283, 0.8185, 0.2889, 0.3666, 0.9509, 0.3688, 0.9445, 0.3698, 0.9452, 0.3679, 0.9509, 0.3688, 0.9191, 0.3689, 0.9017, 0.3713, 0.9017, 0.3713, 0.9191, 0.3695, 0.8508, 0.3696, 0.8294, 0.3713, 0.8294, 0.3713, 0.8508, 0.3696, 0.7538, 0.3695, 0.7345, 0.3713, 0.7345, 0.3713, 0.7538, 0.7294, 0.6485, 0.7294, 0.641, 0.7329, 0.641, 0.7329, 0.6485, 0.813, 0.4976, 0.8157, 0.4894, 0.8169, 0.49, 0.8145, 0.4976, 0.8157, 0.4437, 0.8158, 0.4225, 0.8185, 0.4225, 0.8185, 0.4437, 0.8163, 0.3326, 0.8163, 0.2889, 0.8185, 0.2889, 0.8185, 0.3326, 0.8163, 0.07283, 0.8143, 0.0421, 0.8154, 0.0421, 0.8173, 0.07047, 0.3015, 0.9445, 0.3015, 0.9191, 0.304, 0.9191, 0.304, 0.9445, 0.3017, 0.9017, 0.3022, 0.8508, 0.304, 0.8508, 0.304, 0.9017, 0.3023, 0.8294, 0.3023, 0.7538, 0.304, 0.7538, 0.304, 0.8294, 0.3022, 0.7345, 0.3015, 0.6838, 0.304, 0.6838, 0.304, 0.7345, 0.3015, 0.6838, 0.3015, 0.5503, 0.304, 0.5503, 0.304, 0.6838, 0.6332, 0.7006, 0.5431, 0.6486, 0.5449, 0.6456, 0.6349, 0.6976, 0.6557, 0.4894, 0.6557, 0.4437, 0.6586, 0.4437, 0.6586, 0.4894, 0.6558, 0.4225, 0.6563, 0.3326, 0.6586, 0.3326, 0.6586, 0.4225, 0.6564, 0.2889, 0.6564, 0.07283, 0.6586, 0.07283, 0.6586, 0.2889, 0.2993, 0.9509, 0.3015, 0.9445, 0.3025, 0.9452, 0.3006, 0.9509, 0.3015, 0.9191, 0.3017, 0.9017, 0.304, 0.9017, 0.304, 0.9191, 0.3022, 0.8508, 0.3023, 0.8294, 0.304, 0.8294, 0.304, 0.8508, 0.3023, 0.7538, 0.3022, 0.7345, 0.304, 0.7345, 0.304, 0.7538, 0.6397, 0.7044, 0.6332, 0.7006, 0.6349, 0.6976, 0.6414, 0.7014, 0.6531, 0.4976, 0.6557, 0.4894, 0.6569, 0.49, 0.6545, 0.4976, 0.6557, 0.4437, 0.6558, 0.4225, 0.6586, 0.4225, 0.6586, 0.4437, 0.6563, 0.3326, 0.6564, 0.2889, 0.6586, 0.2889, 0.6586, 0.3326, 0.6564, 0.07283, 0.6543, 0.0421, 0.6554, 0.0421, 0.6573, 0.07047, 0.2342, 0.9445, 0.2342, 0.9191, 0.2367, 0.9191, 0.2367, 0.9445, 0.2344, 0.9017, 0.2349, 0.8508, 0.2367, 0.8508, 0.2367, 0.9017, 0.235, 0.8294, 0.235, 0.7538, 0.2367, 0.7538, 0.2367, 0.8294, 0.2349, 0.7345, 0.2342, 0.6838, 0.2367, 0.6838, 0.2367, 0.7345, 0.2342, 0.6838, 0.2342, 0.5503, 0.2367, 0.5503, 0.2367, 0.6838, 0.6367, 0.8138, 0.5466, 0.8658, 0.5449, 0.8628, 0.6349, 0.8108, 0.4957, 0.4894, 0.4957, 0.4437, 0.4986, 0.4437, 0.4986, 0.4894, 0.4958, 0.4225, 0.4963, 0.3326, 0.4986, 0.3326, 0.4986, 0.4225, 0.4964, 0.2889, 0.4964, 0.07283, 0.4986, 0.07283, 0.4986, 0.2889, 0.2321, 0.9509, 0.2342, 0.9445, 0.2352, 0.9452, 0.2333, 0.9509, 0.2342, 0.9191, 0.2344, 0.9017, 0.2367, 0.9017, 0.2367, 0.9191, 0.2349, 0.8508, 0.235, 0.8294, 0.2367, 0.8294, 0.2367, 0.8508, 0.235, 0.7538, 0.2349, 0.7345, 0.2367, 0.7345, 0.2367, 0.7538, 0.6432, 0.81, 0.6367, 0.8138, 0.6349, 0.8108, 0.6414, 0.807, 0.4931, 0.4976, 0.4957, 0.4894, 0.4969, 0.49, 0.4945, 0.4976, 0.4957, 0.4437, 0.4958, 0.4225, 0.4986, 0.4225, 0.4986, 0.4437, 0.4963, 0.3326, 0.4964, 0.2889, 0.4986, 0.2889, 0.4986, 0.3326, 0.4964, 0.07283, 0.4943, 0.0421, 0.4954, 0.0421, 0.4973, 0.07047, 0.1669, 0.9445, 0.1669, 0.9191, 0.1694, 0.9191, 0.1694, 0.9445, 0.1671, 0.9017, 0.1676, 0.8508, 0.1694, 0.8508, 0.1694, 0.9017, 0.1677, 0.8294, 0.1677, 0.7538, 0.1694, 0.7538, 0.1694, 0.8294, 0.1676, 0.7345, 0.1669, 0.6838, 0.1694, 0.6838, 0.1694, 0.7345, 0.1669, 0.6838, 0.1669, 0.5503, 0.1694, 0.5503, 0.1694, 0.6838, 0.7364, 0.8674, 0.7364, 0.9714, 0.7329, 0.9714, 0.7329, 0.8674, 0.3357, 0.4894, 0.3357, 0.4437, 0.3386, 0.4437, 0.3386, 0.4894, 0.3358, 0.4225, 0.3363, 0.3326, 0.3386, 0.3326, 0.3386, 0.4225, 0.3364, 0.2889, 0.3364, 0.07283, 0.3386, 0.07283, 0.3386, 0.2889, 0.1648, 0.9509, 0.1669, 0.9445, 0.1679, 0.9452, 0.166, 0.9509, 0.1669, 0.9191, 0.1671, 0.9017, 0.1694, 0.9017, 0.1694, 0.9191, 0.1676, 0.8508, 0.1677, 0.8294, 0.1694, 0.8294, 0.1694, 0.8508, 0.1677, 0.7538, 0.1676, 0.7345, 0.1694, 0.7345, 0.1694, 0.7538, 0.7364, 0.8598, 0.7364, 0.8674, 0.7329, 0.8674, 0.7329, 0.8598, 0.3331, 0.4976, 0.3357, 0.4894, 0.337, 0.49, 0.3345, 0.4976, 0.3357, 0.4437, 0.3358, 0.4225, 0.3386, 0.4225, 0.3386, 0.4437, 0.3363, 0.3326, 0.3364, 0.2889, 0.3386, 0.2889, 0.3386, 0.3326, 0.3364, 0.07283, 0.3344, 0.0421, 0.3355, 0.0421, 0.3373, 0.07047, 0.104, 0.8508, 0.1045, 0.9017, 0.1022, 0.9017, 0.1022, 0.8508, 0.1047, 0.9191, 0.1047, 0.9445, 0.1022, 0.9445, 0.1022, 0.9191, 0.1047, 0.6838, 0.104, 0.7345, 0.1022, 0.7345, 0.1022, 0.6838, 0.1039, 0.7538, 0.1039, 0.8294, 0.1022, 0.8294, 0.1022, 0.7538, 0.9192, 0.8658, 0.8292, 0.8138, 0.8309, 0.8108, 0.921, 0.8628, 0.1047, 0.5503, 0.1047, 0.6838, 0.1022, 0.6838, 0.1022, 0.5503, 0.1809, 0.3326, 0.1814, 0.4225, 0.1786, 0.4225, 0.1786, 0.3326, 0.1815, 0.4437, 0.1815, 0.4894, 0.1786, 0.4894, 0.1786, 0.4437, 0.1808, 0.07283, 0.1808, 0.2889, 0.1786, 0.2889, 0.1786, 0.07283, 0.09749, 0.9509, 0.09964, 0.9445, 0.1007, 0.9452, 0.09874, 0.9509, 0.09964, 0.9191, 0.09981, 0.9017, 0.1022, 0.9017, 0.1022, 0.9191, 0.1003, 0.8508, 0.1004, 0.8294, 0.1022, 0.8294, 0.1022, 0.8508, 0.1004, 0.7538, 0.1003, 0.7345, 0.1022, 0.7345, 0.1022, 0.7538, 0.8262, 0.804, 0.8327, 0.8077, 0.8309, 0.8108, 0.8244, 0.807, 0.1731, 0.4976, 0.1758, 0.4894, 0.177, 0.49, 0.1745, 0.4976, 0.1758, 0.4437, 0.1759, 0.4225, 0.1786, 0.4225, 0.1786, 0.4437, 0.1764, 0.3326, 0.1764, 0.2889, 0.1786, 0.2889, 0.1786, 0.3326, 0.1764, 0.07283, 0.1744, 0.0421, 0.1755, 0.0421, 0.1774, 0.07047])
me_cylinder.materials.append(mat_fountain)
me_cylinder.use_remesh_preserve_volume = False
me_cylinder.use_remesh_preserve_attributes = False
me_cylinder.use_mirror_vertex_groups = False
me_cylinder.use_paint_bone_selection = False
me_cylinder.use_paint_mask = True
me_cylinder.update()
me_plane_001 = bpy.data.meshes.new('Plane.001')
me_plane_001.from_pydata([(-2.0, -2.0, 0.0), (2.0, -2.0, 0.0), (-2.0, 2.0, 0.0), (2.0, 2.0, 0.0)], [], [(0, 1, 3, 2)])
_uv = me_plane_001.uv_layers.new(name='UVMap')
_uv.uv.foreach_set('vector', [0.0, 0.0, 1.0, 0.0, 1.0, 1.0, 0.0, 1.0])
me_plane_001.use_remesh_preserve_volume = False
me_plane_001.use_remesh_preserve_attributes = False
me_plane_001.use_mirror_vertex_groups = False
me_plane_001.update()

# ---- objects
ob_fencewire = bpy.data.objects.new('fencewire', me_cylinder_013)
ob_fence = bpy.data.objects.new('fence', me_cylinder_002)
ob_fountain = bpy.data.objects.new('fountain', me_cylinder)
ob_plane = bpy.data.objects.new('Plane', me_plane_001)

# ---- transforms, parenting, visibility, modifiers, constraints
ob_fencewire.location = (0.0, 4.0, 2.0)
ob_fencewire.lineart.crease_threshold = 0.0
ob_fence.location = (0.0, 4.0, 2.0)
ob_fence.lineart.crease_threshold = 0.0
ob_fountain.location = (0.0, 0.0, 0.0)
ob_fountain.rotation_euler = (0.0, 0.0, 0.5236)
ob_fountain.hide_viewport = True
ob_fountain.lineart.crease_threshold = 0.0
ob_plane.location = (2.318e-05, 0.2535, -0.01851)
ob_plane.scale = (3.879, 3.879, 3.879)
ob_plane.hide_viewport = True
ob_plane.lineart.crease_threshold = 0.0

# ---- collection membership
col_collection_1.objects.link(ob_fencewire)
col_collection_1.objects.link(ob_fence)
col_collection_1.objects.link(ob_fountain)
col_collection_2.objects.link(ob_plane)

# ---- scene / render settings (as saved in the file)
scene.frame_start = 1; scene.frame_end = 250; scene.frame_set(1)
scene.render.engine = 'BLENDER_EEVEE_NEXT'
scene.render.resolution_percentage = 50
scene.render.dither_intensity = 0.0
scene.cycles.use_denoising = False
scene.cycles.samples = 1024
scene.cycles.sampling_pattern = 'TABULATED_SOBOL'
scene.cycles.light_sampling_threshold = 0.0
scene.cycles.use_adaptive_sampling = False
scene.cycles.use_light_tree = False
scene.cycles.blur_glossy = 0.0
scene.cycles.sample_clamp_indirect = 0.0
scene.cycles.bake_type = 'AO'
scene.view_settings.view_transform = 'Standard'
bpy.context.view_layer.update()

# ---- added for rendering (the .blend has no active camera and no usable light): camera, sun
cam_auto = bpy.data.cameras.new('AutoCamera')
cam_auto.lens = 50.0
cam_auto.sensor_width = 36.0
cam_auto.clip_end = 1000.0
ob_auto_camera = bpy.data.objects.new('AutoCamera', cam_auto)
scene.collection.objects.link(ob_auto_camera)
ob_auto_camera.location = (9.90971, -11.8917, 9.8416)
ob_auto_camera.rotation_euler = (1.09748, -7.21219e-08, 0.694738)
scene.camera = ob_auto_camera
light_auto_sun = bpy.data.lights.new('AutoSun', 'SUN')
light_auto_sun.energy = 3.0
light_auto_sun.angle = 0.0523599
ob_auto_sun = bpy.data.objects.new('AutoSun', light_auto_sun)
scene.collection.objects.link(ob_auto_sun)
ob_auto_sun.rotation_euler = (0.872665, 0.174533, 0.523599)
bpy.context.view_layer.update()

